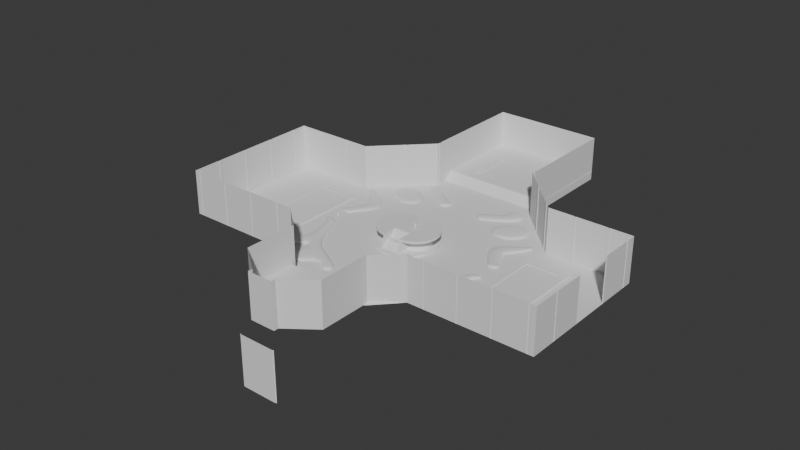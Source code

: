 # Source: hub.blend  (saved by Blender 4.0.36; exported with 4.5.12 LTS)
import bpy
from mathutils import Matrix  # noqa: F401  (used for matrix-valued properties, if any)

bpy.ops.wm.read_factory_settings(use_empty=True)
scene = bpy.context.scene
scene.name = 'Scene'

# ---- collections
col_collection = bpy.data.collections.new('Collection'); scene.collection.children.link(col_collection)
col_collection_2 = bpy.data.collections.new('Collection 2'); scene.collection.children.link(col_collection_2)
col_podium = bpy.data.collections.new('Podium'); scene.collection.children.link(col_podium)

# ---- materials (node trees are filled in below, after node groups)
mat_bevel = bpy.data.materials.new('Bevel')
mat_bevel.use_transparent_shadow = False

# ---- node groups
ng_auto_smooth = bpy.data.node_groups.new('Auto Smooth', 'GeometryNodeTree')
_s = ng_auto_smooth.interface.new_socket(name='Geometry', in_out='OUTPUT', socket_type='NodeSocketGeometry')
_s = ng_auto_smooth.interface.new_socket(name='Geometry', in_out='INPUT', socket_type='NodeSocketGeometry')
_s = ng_auto_smooth.interface.new_socket(name='Angle', in_out='INPUT', socket_type='NodeSocketFloat')
_s.subtype = 'ANGLE'
_s.min_value = 0.0
_s.max_value = 3.142
ng_auto_smooth.is_modifier = True
_N = ng_auto_smooth.nodes; _L = ng_auto_smooth.links
n0 = _N.new('NodeGroupOutput'); n0.name = 'Group Output'; n0.location = (480, -100)
n1 = _N.new('NodeGroupInput'); n1.name = 'Group Input'; n1.location = (-420, -300)
n2 = _N.new('NodeGroupInput'); n2.name = 'Group Input.001'; n2.location = (-60, -100)
n3 = _N.new('GeometryNodeSetShadeSmooth'); n3.name = 'Set Shade Smooth'; n3.location = (120, -100)
n3.domain = 'EDGE'
n4 = _N.new('GeometryNodeSetShadeSmooth'); n4.name = 'Set Shade Smooth.001'; n4.location = (300, -100)
n5 = _N.new('GeometryNodeInputMeshEdgeAngle'); n5.name = 'Edge Angle'; n5.location = (-420, -220)
n6 = _N.new('GeometryNodeInputEdgeSmooth'); n6.name = 'Is Edge Smooth'; n6.location = (-60, -160)
n7 = _N.new('GeometryNodeInputShadeSmooth'); n7.name = 'Is Face Smooth'; n7.location = (-240, -340)
n8 = _N.new('FunctionNodeBooleanMath'); n8.name = 'Boolean Math'; n8.location = (-60, -220)
n9 = _N.new('FunctionNodeCompare'); n9.name = 'Compare'; n9.location = (-240, -180)
n9.operation = 'LESS_EQUAL'
_L.new(n5.outputs[0], n9.inputs[0])
_L.new(n4.outputs[0], n0.inputs[0])
_L.new(n1.outputs[1], n9.inputs[1])
_L.new(n9.outputs[0], n8.inputs[0])
_L.new(n7.outputs[0], n8.inputs[1])
_L.new(n2.outputs[0], n3.inputs[0])
_L.new(n6.outputs[0], n3.inputs[1])
_L.new(n3.outputs[0], n4.inputs[0])
_L.new(n8.outputs[0], n3.inputs[2])
n0.is_active_output = True

# ---- material node trees
mat_bevel.use_nodes = True; mat_bevel.node_tree.nodes.clear()
_N = mat_bevel.node_tree.nodes; _L = mat_bevel.node_tree.links
n0 = _N.new('ShaderNodeOutputMaterial'); n0.name = 'Material Output'; n0.location = (300, 300)
n1 = _N.new('ShaderNodeBsdfPrincipled'); n1.name = 'Principled BSDF'; n1.location = (10, 300)
n1.inputs[3].default_value = 1.45
_L.new(n1.outputs[0], n0.inputs[0])
n0.is_active_output = True

# ---- world
world_world = bpy.data.worlds.new('World'); scene.world = world_world
world_world.use_nodes = True; world_world.node_tree.nodes.clear()
_N = world_world.node_tree.nodes; _L = world_world.node_tree.links
n0 = _N.new('ShaderNodeOutputWorld'); n0.name = 'World Output'; n0.location = (300, 300)
n1 = _N.new('ShaderNodeBackground'); n1.name = 'Background'; n1.location = (10, 300)
n1.inputs[0].default_value = (0.05088, 0.05088, 0.05088, 1.0)
_L.new(n1.outputs[0], n0.inputs[0])
n0.is_active_output = True
world_world.color = (0.05088, 0.05088, 0.05088)
world_world.use_sun_shadow = False
world_world.sun_shadow_jitter_overblur = 0.0

# ---- meshes
me_sphere = bpy.data.meshes.new('Sphere')
me_sphere.from_pydata([(-2.296e-08, 0.2778, 0.9157), (-2.296e-08, 0.4157, 0.7778), (-2.296e-08, 0.4904, 0.5975), (-2.296e-08, 0.5, 0.5), (0.03733, 0.09012, 0.9904), (0.07322, 0.1768, 0.9619), (0.1063, 0.2566, 0.9157), (0.1353, 0.3266, 0.8536), (0.1591, 0.3841, 0.7778), (0.1768, 0.4268, 0.6913), (0.1877, 0.4531, 0.5975), (0.1913, 0.4619, 0.5), (0.06897, 0.06897, 0.9904), (0.1353, 0.1353, 0.9619), (0.1964, 0.1964, 0.9157), (0.25, 0.25, 0.8536), (0.294, 0.294, 0.7778), (0.3266, 0.3266, 0.6913), (0.3468, 0.3468, 0.5975), (-2.296e-08, -7.885e-09, 1.0), (0.09012, 0.03733, 0.9904), (0.1768, 0.07322, 0.9619), (0.2566, 0.1063, 0.9157), (0.3266, 0.1353, 0.8536), (0.3841, 0.1591, 0.7778), (0.4268, 0.1768, 0.6913), (0.4531, 0.1877, 0.5975), (0.4619, 0.1913, 0.5), (0.09755, -1.347e-08, 0.9904), (0.1913, -1.906e-08, 0.9619), (0.2778, -3.396e-08, 0.9157), (0.3536, -4.349e-10, 0.8536), (0.4157, -5.259e-08, 0.7778), (0.4619, 1.447e-08, 0.6913), (0.4904, -5.259e-08, 0.5975), (0.5, -8.984e-08, 0.5), (0.09012, -0.03733, 0.9904), (0.1768, -0.07322, 0.9619), (0.2566, -0.1063, 0.9157), (0.3266, -0.1353, 0.8536), (0.3841, -0.1591, 0.7778), (0.4268, -0.1768, 0.6913), (0.4531, -0.1877, 0.5975), (0.4619, -0.1913, 0.5), (0.06897, -0.06897, 0.9904), (0.1353, -0.1353, 0.9619), (0.1964, -0.1964, 0.9157), (0.25, -0.25, 0.8536), (0.294, -0.294, 0.7778), (0.3266, -0.3266, 0.6913), (0.3468, -0.3468, 0.5975), (0.03733, -0.09012, 0.9904), (0.07322, -0.1768, 0.9619), (0.1063, -0.2566, 0.9157), (0.1353, -0.3266, 0.8536), (0.1591, -0.3841, 0.7778), (0.1768, -0.4268, 0.6913), (0.1877, -0.4531, 0.5975), (-2.669e-08, -0.09755, 0.9904), (-4.904e-08, -0.1913, 0.9619), (-7.139e-08, -0.2778, 0.9157), (-3.041e-08, -0.3536, 0.8536), (-7.511e-08, -0.4157, 0.7778), (-8.059e-09, -0.4619, 0.6913), (-9.002e-08, -0.4904, 0.5975), (-1.869e-07, -0.5, 0.5), (-0.03733, -0.09012, 0.9904), (-0.07322, -0.1768, 0.9619), (-0.1063, -0.2566, 0.9157), (-0.1353, -0.3266, 0.8536), (-0.1591, -0.3841, 0.7778), (-0.1768, -0.4268, 0.6913), (-0.1877, -0.4531, 0.5975), (-0.1913, -0.4619, 0.5), (-0.06897, -0.06897, 0.9904), (-0.1353, -0.1353, 0.9619), (-0.1964, -0.1964, 0.9157), (-0.25, -0.25, 0.8536), (-0.294, -0.294, 0.7778), (-0.3266, -0.3266, 0.6913), (-0.3468, -0.3468, 0.5975), (-0.3536, -0.3536, 0.5), (-0.09012, -0.03733, 0.9904), (-0.1768, -0.07322, 0.9619), (-0.2566, -0.1063, 0.9157), (-0.3266, -0.1353, 0.8536), (-0.3841, -0.1591, 0.7778), (-0.4268, -0.1768, 0.6913), (-0.4531, -0.1877, 0.5975), (-0.09755, 1.428e-09, 0.9904), (-0.1913, 1.819e-08, 0.9619), (-0.2778, 6.662e-08, 0.9157), (-0.3536, 7.016e-09, 0.8536), (-0.4157, 7.407e-08, 0.7778), (-0.4619, -4.349e-10, 0.6913), (-0.4904, 1.262e-07, 0.5975), (-0.09012, 0.03733, 0.9904), (-0.1768, 0.07322, 0.9619), (-0.2566, 0.1063, 0.9157), (-0.3266, 0.1353, 0.8536), (-0.3841, 0.1591, 0.7778), (-0.4268, 0.1768, 0.6913), (-0.4531, 0.1877, 0.5975), (-0.06897, 0.06897, 0.9904), (-0.1353, 0.1353, 0.9619), (-0.1964, 0.1964, 0.9157), (-0.25, 0.25, 0.8536), (-0.294, 0.294, 0.7778), (-0.3266, 0.3266, 0.6913), (-0.3468, 0.3468, 0.5975), (-0.3536, 0.3536, 0.5), (-0.03733, 0.09012, 0.9904), (-0.07322, 0.1768, 0.9619), (-0.1063, 0.2566, 0.9157), (-0.1353, 0.3266, 0.8536), (-0.1591, 0.3841, 0.7778), (-0.1768, 0.4268, 0.6913), (-0.1877, 0.4531, 0.5975), (-0.1913, 0.4619, 0.5), (-1.551e-08, 0.09755, 0.9904), (1.057e-08, 0.1913, 0.9619), (2.174e-08, 0.3536, 0.8536), (6.842e-09, 0.4619, 0.6913), (-2.296e-08, 0.4904, -0.5975), (-2.296e-08, 0.4157, -0.7778), (0.1913, 0.4619, -0.5), (0.1877, 0.4531, -0.5975), (0.1768, 0.4268, -0.6913), (0.1591, 0.3841, -0.7778), (0.1353, 0.3266, -0.8536), (0.1063, 0.2566, -0.9157), (0.07322, 0.1768, -0.9619), (0.03733, 0.09012, -0.9904), (0.3468, 0.3468, -0.5975), (0.3266, 0.3266, -0.6913), (0.294, 0.294, -0.7778), (0.25, 0.25, -0.8536), (0.1964, 0.1964, -0.9157), (0.1353, 0.1353, -0.9619), (0.06897, 0.06897, -0.9904), (0.4619, 0.1913, -0.5), (0.4531, 0.1877, -0.5975), (0.4268, 0.1768, -0.6913), (0.3841, 0.1591, -0.7778), (0.3266, 0.1353, -0.8536), (0.2566, 0.1063, -0.9157), (0.1768, 0.07322, -0.9619), (0.09012, 0.03733, -0.9904), (0.5, -8.984e-08, -0.5), (0.4904, -5.259e-08, -0.5975), (0.4619, 1.447e-08, -0.6913), (0.4157, -5.259e-08, -0.7778), (0.3536, -4.349e-10, -0.8536), (0.2778, -3.396e-08, -0.9157), (0.1913, -1.906e-08, -0.9619), (0.09755, -1.347e-08, -0.9904), (0.4619, -0.1913, -0.5), (0.4531, -0.1877, -0.5975), (0.4268, -0.1768, -0.6913), (0.3841, -0.1591, -0.7778), (0.3266, -0.1353, -0.8536), (0.2566, -0.1063, -0.9157), (0.1768, -0.07322, -0.9619), (0.09012, -0.03733, -0.9904), (0.3536, -0.3536, -0.5), (0.3468, -0.3468, -0.5975), (0.3266, -0.3266, -0.6913), (0.294, -0.294, -0.7778), (0.25, -0.25, -0.8536), (0.1964, -0.1964, -0.9157), (0.1353, -0.1353, -0.9619), (0.06897, -0.06897, -0.9904), (0.1877, -0.4531, -0.5975), (0.1768, -0.4268, -0.6913), (0.1591, -0.3841, -0.7778), (0.1353, -0.3266, -0.8536), (0.1063, -0.2566, -0.9157), (0.07322, -0.1768, -0.9619), (0.03733, -0.09012, -0.9904), (-1.869e-07, -0.5, -0.5), (-9.002e-08, -0.4904, -0.5975), (-8.059e-09, -0.4619, -0.6913), (-7.511e-08, -0.4157, -0.7778), (-3.041e-08, -0.3536, -0.8536), (-7.139e-08, -0.2778, -0.9157), (-4.904e-08, -0.1913, -0.9619), (-2.669e-08, -0.09755, -0.9904), (-0.1913, -0.4619, -0.5), (-0.1877, -0.4531, -0.5975), (-0.1768, -0.4268, -0.6913), (-0.1591, -0.3841, -0.7778), (-0.1353, -0.3266, -0.8536), (-0.1063, -0.2566, -0.9157), (-0.07322, -0.1768, -0.9619), (-0.03733, -0.09012, -0.9904), (-0.3468, -0.3468, -0.5975), (-0.3266, -0.3266, -0.6913), (-0.294, -0.294, -0.7778), (-0.25, -0.25, -0.8536), (-0.1964, -0.1964, -0.9157), (-0.1353, -0.1353, -0.9619), (-0.06897, -0.06897, -0.9904), (-2.296e-08, -7.885e-09, -1.0), (-0.4531, -0.1877, -0.5975), (-0.4268, -0.1768, -0.6913), (-0.3841, -0.1591, -0.7778), (-0.3266, -0.1353, -0.8536), (-0.2566, -0.1063, -0.9157), (-0.1768, -0.07322, -0.9619), (-0.09012, -0.03733, -0.9904), (-0.4904, 1.262e-07, -0.5975), (-0.4619, -4.349e-10, -0.6913), (-0.4157, 7.407e-08, -0.7778), (-0.3536, 7.016e-09, -0.8536), (-0.2778, 6.662e-08, -0.9157), (-0.1913, 1.819e-08, -0.9619), (-0.09755, 1.428e-09, -0.9904), (-0.4531, 0.1877, -0.5975), (-0.4268, 0.1768, -0.6913), (-0.3841, 0.1591, -0.7778), (-0.3266, 0.1353, -0.8536), (-0.2566, 0.1063, -0.9157), (-0.1768, 0.07322, -0.9619), (-0.09012, 0.03733, -0.9904), (-0.3468, 0.3468, -0.5975), (-0.3266, 0.3266, -0.6913), (-0.294, 0.294, -0.7778), (-0.25, 0.25, -0.8536), (-0.1964, 0.1964, -0.9157), (-0.1353, 0.1353, -0.9619), (-0.06897, 0.06897, -0.9904), (-0.1913, 0.4619, -0.5), (-0.1877, 0.4531, -0.5975), (-0.1768, 0.4268, -0.6913), (-0.1591, 0.3841, -0.7778), (-0.1353, 0.3266, -0.8536), (-0.1063, 0.2566, -0.9157), (-0.07322, 0.1768, -0.9619), (-0.03733, 0.09012, -0.9904), (6.842e-09, 0.4619, -0.6913), (2.174e-08, 0.3536, -0.8536), (8.507e-08, 0.2778, -0.9157), (1.057e-08, 0.1913, -0.9619), (-1.551e-08, 0.09755, -0.9904), (-2.296e-08, 0.5, -0.5), (0.3536, 0.3536, -0.5), (0.3536, 0.3536, 0.5), (0.3536, -0.3536, 0.5), (0.1913, -0.4619, -0.5), (0.1913, -0.4619, 0.5), (-0.3536, -0.3536, -0.5), (-0.4619, -0.1913, -0.5), (-0.4619, -0.1913, 0.5), (-0.5, -7.885e-09, -0.5), (-0.5, -7.885e-09, 0.5), (-0.4619, 0.1913, -0.5), (-0.4619, 0.1913, 0.5), (-0.3536, 0.3536, -0.5)], [], [(19, 12, 4), (5, 6, 0, 120), (0, 6, 7, 121), (7, 8, 1, 121), (1, 8, 9, 122), (9, 10, 2, 122), (4, 12, 13, 5), (42, 50, 247, 43), (7, 15, 16, 8), (8, 16, 17, 9), (9, 17, 18, 10), (10, 18, 246, 11), (12, 20, 21, 13), (19, 20, 12), (5, 13, 14, 6), (6, 14, 15, 7), (16, 24, 25, 17), (17, 25, 26, 18), (18, 26, 27, 246), (20, 28, 29, 21), (19, 28, 20), (13, 21, 22, 14), (14, 22, 23, 15), (15, 23, 24, 16), (24, 32, 33, 25), (25, 33, 34, 26), (26, 34, 35, 27), (28, 36, 37, 29), (19, 36, 28), (21, 29, 30, 22), (22, 30, 31, 23), (23, 31, 32, 24), (33, 41, 42, 34), (34, 42, 43, 35), (36, 44, 45, 37), (19, 44, 36), (29, 37, 38, 30), (30, 38, 39, 31), (31, 39, 40, 32), (32, 40, 41, 33), (41, 49, 50, 42), (44, 51, 52, 45), (57, 64, 65, 249), (19, 51, 44), (37, 45, 46, 38), (38, 46, 47, 39), (39, 47, 48, 40), (40, 48, 49, 41), (50, 57, 249, 247), (51, 58, 59, 52), (19, 58, 51), (45, 52, 53, 46), (46, 53, 54, 47), (47, 54, 55, 48), (48, 55, 56, 49), (49, 56, 57, 50), (72, 80, 81, 73), (19, 66, 58), (52, 59, 60, 53), (53, 60, 61, 54), (54, 61, 62, 55), (55, 62, 63, 56), (56, 63, 64, 57), (58, 66, 67, 59), (66, 74, 75, 67), (19, 74, 66), (59, 67, 68, 60), (60, 68, 69, 61), (61, 69, 70, 62), (62, 70, 71, 63), (63, 71, 72, 64), (64, 72, 73, 65), (19, 82, 74), (67, 75, 76, 68), (68, 76, 77, 69), (69, 77, 78, 70), (70, 78, 79, 71), (71, 79, 80, 72), (74, 82, 83, 75), (80, 88, 252, 81), (75, 83, 84, 76), (76, 84, 85, 77), (77, 85, 86, 78), (78, 86, 87, 79), (79, 87, 88, 80), (82, 89, 90, 83), (88, 95, 254, 252), (19, 89, 82), (84, 91, 92, 85), (85, 92, 93, 86), (86, 93, 94, 87), (87, 94, 95, 88), (89, 96, 97, 90), (95, 102, 256, 254), (19, 96, 89), (83, 90, 91, 84), (91, 98, 99, 92), (92, 99, 100, 93), (93, 100, 101, 94), (94, 101, 102, 95), (96, 103, 104, 97), (102, 109, 110, 256), (19, 103, 96), (90, 97, 98, 91), (99, 106, 107, 100), (100, 107, 108, 101), (101, 108, 109, 102), (103, 111, 112, 104), (117, 2, 3, 118), (19, 111, 103), (97, 104, 105, 98), (98, 105, 106, 99), (106, 114, 115, 107), (107, 115, 116, 108), (108, 116, 117, 109), (109, 117, 118, 110), (111, 119, 120, 112), (19, 119, 111), (104, 112, 113, 105), (105, 113, 114, 106), (115, 1, 122, 116), (116, 122, 2, 117), (19, 4, 119), (156, 164, 165, 157), (125, 126, 123, 244), (112, 120, 0, 113), (113, 0, 121, 114), (114, 121, 1, 115), (132, 139, 202), (123, 126, 127, 239), (127, 128, 124, 239), (124, 128, 129, 240), (129, 130, 241, 240), (130, 131, 242, 241), (131, 132, 243, 242), (125, 245, 133, 126), (128, 135, 136, 129), (129, 136, 137, 130), (130, 137, 138, 131), (131, 138, 139, 132), (140, 141, 133, 245), (139, 147, 202), (126, 133, 134, 127), (127, 134, 135, 128), (136, 144, 145, 137), (137, 145, 146, 138), (138, 146, 147, 139), (140, 148, 149, 141), (147, 155, 202), (133, 141, 142, 134), (134, 142, 143, 135), (135, 143, 144, 136), (145, 153, 154, 146), (146, 154, 155, 147), (148, 156, 157, 149), (155, 163, 202), (141, 149, 150, 142), (142, 150, 151, 143), (143, 151, 152, 144), (144, 152, 153, 145), (153, 161, 162, 154), (154, 162, 163, 155), (157, 165, 166, 158), (163, 171, 202), (149, 157, 158, 150), (150, 158, 159, 151), (151, 159, 160, 152), (152, 160, 161, 153), (162, 170, 171, 163), (165, 172, 173, 166), (171, 178, 202), (248, 172, 165, 164), (158, 166, 167, 159), (159, 167, 168, 160), (160, 168, 169, 161), (161, 169, 170, 162), (170, 177, 178, 171), (172, 180, 181, 173), (178, 186, 202), (248, 179, 180, 172), (166, 173, 174, 167), (167, 174, 175, 168), (168, 175, 176, 169), (169, 176, 177, 170), (179, 187, 188, 180), (186, 194, 202), (250, 195, 188, 187), (173, 181, 182, 174), (174, 182, 183, 175), (175, 183, 184, 176), (176, 184, 185, 177), (177, 185, 186, 178), (194, 201, 202), (180, 188, 189, 181), (181, 189, 190, 182), (182, 190, 191, 183), (183, 191, 192, 184), (184, 192, 193, 185), (185, 193, 194, 186), (188, 195, 196, 189), (201, 209, 202), (250, 251, 203, 195), (189, 196, 197, 190), (190, 197, 198, 191), (191, 198, 199, 192), (192, 199, 200, 193), (193, 200, 201, 194), (195, 203, 204, 196), (251, 253, 210, 203), (196, 204, 205, 197), (197, 205, 206, 198), (198, 206, 207, 199), (199, 207, 208, 200), (200, 208, 209, 201), (203, 210, 211, 204), (209, 216, 202), (204, 211, 212, 205), (205, 212, 213, 206), (206, 213, 214, 207), (207, 214, 215, 208), (208, 215, 216, 209), (210, 217, 218, 211), (216, 223, 202), (253, 255, 217, 210), (212, 219, 220, 213), (213, 220, 221, 214), (214, 221, 222, 215), (215, 222, 223, 216), (255, 257, 224, 217), (223, 230, 202), (244, 123, 232, 231), (211, 218, 219, 212), (219, 226, 227, 220), (220, 227, 228, 221), (221, 228, 229, 222), (222, 229, 230, 223), (231, 232, 224, 257), (230, 238, 202), (217, 224, 225, 218), (218, 225, 226, 219), (227, 235, 236, 228), (228, 236, 237, 229), (229, 237, 238, 230), (232, 123, 239, 233), (238, 243, 202), (224, 232, 233, 225), (225, 233, 234, 226), (226, 234, 235, 227), (235, 240, 241, 236), (236, 241, 242, 237), (237, 242, 243, 238), (132, 202, 243), (247, 164, 156, 43), (3, 11, 125, 244), (233, 239, 124, 234), (234, 124, 240, 235), (11, 246, 245, 125), (27, 140, 245, 246), (27, 35, 148, 140), (35, 43, 156, 148), (247, 249, 248, 164), (249, 65, 179, 248), (65, 73, 187, 179), (73, 81, 250, 187), (256, 110, 257, 255), (252, 251, 250, 81), (252, 254, 253, 251), (254, 256, 255, 253), (118, 3, 244, 231), (110, 118, 231, 257), (2, 10, 11, 3), (4, 5, 120, 119)])
me_sphere.polygons.foreach_set('use_smooth', [True] * 272)
_uv = me_sphere.uv_layers.new(name='UVMap')
_uv.uv.foreach_set('vector', [0.6406, 1.0, 0.625, 0.9375, 0.6875, 0.9375, 0.6875, 0.875, 0.6875, 0.8125, 0.75, 0.8125, 0.75, 0.875, 0.75, 0.8125, 0.6875, 0.8125, 0.6875, 0.75, 0.75, 0.75, 0.6875, 0.75, 0.6875, 0.6875, 0.75, 0.6875, 0.75, 0.75, 0.75, 0.6875, 0.6875, 0.6875, 0.6875, 0.625, 0.75, 0.625, 0.6875, 0.625, 0.6875, 0.5625, 0.75, 0.5625, 0.75, 0.625, 0.6875, 0.9375, 0.625, 0.9375, 0.625, 0.875, 0.6875, 0.875, 0.4375, 0.5625, 0.375, 0.5625, 0.375, 0.5, 0.4375, 0.5, 0.6875, 0.75, 0.625, 0.75, 0.625, 0.6875, 0.6875, 0.6875, 0.6875, 0.6875, 0.625, 0.6875, 0.625, 0.625, 0.6875, 0.625, 0.6875, 0.625, 0.625, 0.625, 0.625, 0.5625, 0.6875, 0.5625, 0.6875, 0.5625, 0.625, 0.5625, 0.625, 0.5, 0.6875, 0.5, 0.625, 0.9375, 0.5625, 0.9375, 0.5625, 0.875, 0.625, 0.875, 0.5781, 1.0, 0.5625, 0.9375, 0.625, 0.9375, 0.6875, 0.875, 0.625, 0.875, 0.625, 0.8125, 0.6875, 0.8125, 0.6875, 0.8125, 0.625, 0.8125, 0.625, 0.75, 0.6875, 0.75, 0.625, 0.6875, 0.5625, 0.6875, 0.5625, 0.625, 0.625, 0.625, 0.625, 0.625, 0.5625, 0.625, 0.5625, 0.5625, 0.625, 0.5625, 0.625, 0.5625, 0.5625, 0.5625, 0.5625, 0.5, 0.625, 0.5, 0.5625, 0.9375, 0.5, 0.9375, 0.5, 0.875, 0.5625, 0.875, 0.5156, 1.0, 0.5, 0.9375, 0.5625, 0.9375, 0.625, 0.875, 0.5625, 0.875, 0.5625, 0.8125, 0.625, 0.8125, 0.625, 0.8125, 0.5625, 0.8125, 0.5625, 0.75, 0.625, 0.75, 0.625, 0.75, 0.5625, 0.75, 0.5625, 0.6875, 0.625, 0.6875, 0.5625, 0.6875, 0.5, 0.6875, 0.5, 0.625, 0.5625, 0.625, 0.5625, 0.625, 0.5, 0.625, 0.5, 0.5625, 0.5625, 0.5625, 0.5625, 0.5625, 0.5, 0.5625, 0.5, 0.5, 0.5625, 0.5, 0.5, 0.9375, 0.4375, 0.9375, 0.4375, 0.875, 0.5, 0.875, 0.4531, 1.0, 0.4375, 0.9375, 0.5, 0.9375, 0.5625, 0.875, 0.5, 0.875, 0.5, 0.8125, 0.5625, 0.8125, 0.5625, 0.8125, 0.5, 0.8125, 0.5, 0.75, 0.5625, 0.75, 0.5625, 0.75, 0.5, 0.75, 0.5, 0.6875, 0.5625, 0.6875, 0.5, 0.625, 0.4375, 0.625, 0.4375, 0.5625, 0.5, 0.5625, 0.5, 0.5625, 0.4375, 0.5625, 0.4375, 0.5, 0.5, 0.5, 0.4375, 0.9375, 0.375, 0.9375, 0.375, 0.875, 0.4375, 0.875, 0.3906, 1.0, 0.375, 0.9375, 0.4375, 0.9375, 0.5, 0.875, 0.4375, 0.875, 0.4375, 0.8125, 0.5, 0.8125, 0.5, 0.8125, 0.4375, 0.8125, 0.4375, 0.75, 0.5, 0.75, 0.5, 0.75, 0.4375, 0.75, 0.4375, 0.6875, 0.5, 0.6875, 0.5, 0.6875, 0.4375, 0.6875, 0.4375, 0.625, 0.5, 0.625, 0.4375, 0.625, 0.375, 0.625, 0.375, 0.5625, 0.4375, 0.5625, 0.375, 0.9375, 0.3125, 0.9375, 0.3125, 0.875, 0.375, 0.875, 0.3125, 0.5625, 0.25, 0.5625, 0.25, 0.5, 0.3125, 0.5, 0.3281, 1.0, 0.3125, 0.9375, 0.375, 0.9375, 0.4375, 0.875, 0.375, 0.875, 0.375, 0.8125, 0.4375, 0.8125, 0.4375, 0.8125, 0.375, 0.8125, 0.375, 0.75, 0.4375, 0.75, 0.4375, 0.75, 0.375, 0.75, 0.375, 0.6875, 0.4375, 0.6875, 0.4375, 0.6875, 0.375, 0.6875, 0.375, 0.625, 0.4375, 0.625, 0.375, 0.5625, 0.3125, 0.5625, 0.3125, 0.5, 0.375, 0.5, 0.3125, 0.9375, 0.25, 0.9375, 0.25, 0.875, 0.3125, 0.875, 0.2656, 1.0, 0.25, 0.9375, 0.3125, 0.9375, 0.375, 0.875, 0.3125, 0.875, 0.3125, 0.8125, 0.375, 0.8125, 0.375, 0.8125, 0.3125, 0.8125, 0.3125, 0.75, 0.375, 0.75, 0.375, 0.75, 0.3125, 0.75, 0.3125, 0.6875, 0.375, 0.6875, 0.375, 0.6875, 0.3125, 0.6875, 0.3125, 0.625, 0.375, 0.625, 0.375, 0.625, 0.3125, 0.625, 0.3125, 0.5625, 0.375, 0.5625, 0.1875, 0.5625, 0.125, 0.5625, 0.125, 0.5, 0.1875, 0.5, 0.2031, 1.0, 0.1875, 0.9375, 0.25, 0.9375, 0.3125, 0.875, 0.25, 0.875, 0.25, 0.8125, 0.3125, 0.8125, 0.3125, 0.8125, 0.25, 0.8125, 0.25, 0.75, 0.3125, 0.75, 0.3125, 0.75, 0.25, 0.75, 0.25, 0.6875, 0.3125, 0.6875, 0.3125, 0.6875, 0.25, 0.6875, 0.25, 0.625, 0.3125, 0.625, 0.3125, 0.625, 0.25, 0.625, 0.25, 0.5625, 0.3125, 0.5625, 0.25, 0.9375, 0.1875, 0.9375, 0.1875, 0.875, 0.25, 0.875, 0.1875, 0.9375, 0.125, 0.9375, 0.125, 0.875, 0.1875, 0.875, 0.1406, 1.0, 0.125, 0.9375, 0.1875, 0.9375, 0.25, 0.875, 0.1875, 0.875, 0.1875, 0.8125, 0.25, 0.8125, 0.25, 0.8125, 0.1875, 0.8125, 0.1875, 0.75, 0.25, 0.75, 0.25, 0.75, 0.1875, 0.75, 0.1875, 0.6875, 0.25, 0.6875, 0.25, 0.6875, 0.1875, 0.6875, 0.1875, 0.625, 0.25, 0.625, 0.25, 0.625, 0.1875, 0.625, 0.1875, 0.5625, 0.25, 0.5625, 0.25, 0.5625, 0.1875, 0.5625, 0.1875, 0.5, 0.25, 0.5, 0.07812, 1.0, 0.0625, 0.9375, 0.125, 0.9375, 0.1875, 0.875, 0.125, 0.875, 0.125, 0.8125, 0.1875, 0.8125, 0.1875, 0.8125, 0.125, 0.8125, 0.125, 0.75, 0.1875, 0.75, 0.1875, 0.75, 0.125, 0.75, 0.125, 0.6875, 0.1875, 0.6875, 0.1875, 0.6875, 0.125, 0.6875, 0.125, 0.625, 0.1875, 0.625, 0.1875, 0.625, 0.125, 0.625, 0.125, 0.5625, 0.1875, 0.5625, 0.125, 0.9375, 0.0625, 0.9375, 0.0625, 0.875, 0.125, 0.875, 0.125, 0.5625, 0.0625, 0.5625, 0.0625, 0.5, 0.125, 0.5, 0.125, 0.875, 0.0625, 0.875, 0.0625, 0.8125, 0.125, 0.8125, 0.125, 0.8125, 0.0625, 0.8125, 0.0625, 0.75, 0.125, 0.75, 0.125, 0.75, 0.0625, 0.75, 0.0625, 0.6875, 0.125, 0.6875, 0.125, 0.6875, 0.0625, 0.6875, 0.0625, 0.625, 0.125, 0.625, 0.125, 0.625, 0.0625, 0.625, 0.0625, 0.5625, 0.125, 0.5625, 0.0625, 0.9375, 0.0, 0.9375, 0.0, 0.875, 0.0625, 0.875, 0.0625, 0.5625, 0.0, 0.5625, 0.0, 0.5, 0.0625, 0.5, 0.01562, 1.0, 0.0, 0.9375, 0.0625, 0.9375, 0.0625, 0.8125, 0.0, 0.8125, 0.0, 0.75, 0.0625, 0.75, 0.0625, 0.75, 0.0, 0.75, 0.0, 0.6875, 0.0625, 0.6875, 0.0625, 0.6875, 0.0, 0.6875, 0.0, 0.625, 0.0625, 0.625, 0.0625, 0.625, 0.0, 0.625, 0.0, 0.5625, 0.0625, 0.5625, 1.0, 0.9375, 0.9375, 0.9375, 0.9375, 0.875, 1.0, 0.875, 1.0, 0.5625, 0.9375, 0.5625, 0.9375, 0.5, 1.0, 0.5, 0.9531, 1.0, 0.9375, 0.9375, 1.0, 0.9375, 0.0625, 0.875, 0.0, 0.875, 0.0, 0.8125, 0.0625, 0.8125, 1.0, 0.8125, 0.9375, 0.8125, 0.9375, 0.75, 1.0, 0.75, 1.0, 0.75, 0.9375, 0.75, 0.9375, 0.6875, 1.0, 0.6875, 1.0, 0.6875, 0.9375, 0.6875, 0.9375, 0.625, 1.0, 0.625, 1.0, 0.625, 0.9375, 0.625, 0.9375, 0.5625, 1.0, 0.5625, 0.9375, 0.9375, 0.875, 0.9375, 0.875, 0.875, 0.9375, 0.875, 0.9375, 0.5625, 0.875, 0.5625, 0.875, 0.5, 0.9375, 0.5, 0.8906, 1.0, 0.875, 0.9375, 0.9375, 0.9375, 1.0, 0.875, 0.9375, 0.875, 0.9375, 0.8125, 1.0, 0.8125, 0.9375, 0.75, 0.875, 0.75, 0.875, 0.6875, 0.9375, 0.6875, 0.9375, 0.6875, 0.875, 0.6875, 0.875, 0.625, 0.9375, 0.625, 0.9375, 0.625, 0.875, 0.625, 0.875, 0.5625, 0.9375, 0.5625, 0.875, 0.9375, 0.8125, 0.9375, 0.8125, 0.875, 0.875, 0.875, 0.8125, 0.5625, 0.75, 0.5625, 0.75, 0.5, 0.8125, 0.5, 0.8281, 1.0, 0.8125, 0.9375, 0.875, 0.9375, 0.9375, 0.875, 0.875, 0.875, 0.875, 0.8125, 0.9375, 0.8125, 0.9375, 0.8125, 0.875, 0.8125, 0.875, 0.75, 0.9375, 0.75, 0.875, 0.75, 0.8125, 0.75, 0.8125, 0.6875, 0.875, 0.6875, 0.875, 0.6875, 0.8125, 0.6875, 0.8125, 0.625, 0.875, 0.625, 0.875, 0.625, 0.8125, 0.625, 0.8125, 0.5625, 0.875, 0.5625, 0.875, 0.5625, 0.8125, 0.5625, 0.8125, 0.5, 0.875, 0.5, 0.8125, 0.9375, 0.75, 0.9375, 0.75, 0.875, 0.8125, 0.875, 0.7656, 1.0, 0.75, 0.9375, 0.8125, 0.9375, 0.875, 0.875, 0.8125, 0.875, 0.8125, 0.8125, 0.875, 0.8125, 0.875, 0.8125, 0.8125, 0.8125, 0.8125, 0.75, 0.875, 0.75, 0.8125, 0.6875, 0.75, 0.6875, 0.75, 0.625, 0.8125, 0.625, 0.8125, 0.625, 0.75, 0.625, 0.75, 0.5625, 0.8125, 0.5625, 0.7031, 1.0, 0.6875, 0.9375, 0.75, 0.9375, 0.4375, 0.5, 0.375, 0.5, 0.375, 0.4375, 0.4375, 0.4375, 0.6875, 0.5, 0.6875, 0.4375, 0.75, 0.4375, 0.75, 0.5, 0.8125, 0.875, 0.75, 0.875, 0.75, 0.8125, 0.8125, 0.8125, 0.8125, 0.8125, 0.75, 0.8125, 0.75, 0.75, 0.8125, 0.75, 0.8125, 0.75, 0.75, 0.75, 0.75, 0.6875, 0.8125, 0.6875, 0.6875, 0.0625, 0.625, 0.0625, 0.6719, 0.0, 0.75, 0.4375, 0.6875, 0.4375, 0.6875, 0.375, 0.75, 0.375, 0.6875, 0.375, 0.6875, 0.3125, 0.75, 0.3125, 0.75, 0.375, 0.75, 0.3125, 0.6875, 0.3125, 0.6875, 0.25, 0.75, 0.25, 0.6875, 0.25, 0.6875, 0.1875, 0.75, 0.1875, 0.75, 0.25, 0.6875, 0.1875, 0.6875, 0.125, 0.75, 0.125, 0.75, 0.1875, 0.6875, 0.125, 0.6875, 0.0625, 0.75, 0.0625, 0.75, 0.125, 0.6875, 0.5, 0.625, 0.5, 0.625, 0.4375, 0.6875, 0.4375, 0.6875, 0.3125, 0.625, 0.3125, 0.625, 0.25, 0.6875, 0.25, 0.6875, 0.25, 0.625, 0.25, 0.625, 0.1875, 0.6875, 0.1875, 0.6875, 0.1875, 0.625, 0.1875, 0.625, 0.125, 0.6875, 0.125, 0.6875, 0.125, 0.625, 0.125, 0.625, 0.0625, 0.6875, 0.0625, 0.5625, 0.5, 0.5625, 0.4375, 0.625, 0.4375, 0.625, 0.5, 0.625, 0.0625, 0.5625, 0.0625, 0.6094, 0.0, 0.6875, 0.4375, 0.625, 0.4375, 0.625, 0.375, 0.6875, 0.375, 0.6875, 0.375, 0.625, 0.375, 0.625, 0.3125, 0.6875, 0.3125, 0.625, 0.25, 0.5625, 0.25, 0.5625, 0.1875, 0.625, 0.1875, 0.625, 0.1875, 0.5625, 0.1875, 0.5625, 0.125, 0.625, 0.125, 0.625, 0.125, 0.5625, 0.125, 0.5625, 0.0625, 0.625, 0.0625, 0.5625, 0.5, 0.5, 0.5, 0.5, 0.4375, 0.5625, 0.4375, 0.5625, 0.0625, 0.5, 0.0625, 0.5469, 0.0, 0.625, 0.4375, 0.5625, 0.4375, 0.5625, 0.375, 0.625, 0.375, 0.625, 0.375, 0.5625, 0.375, 0.5625, 0.3125, 0.625, 0.3125, 0.625, 0.3125, 0.5625, 0.3125, 0.5625, 0.25, 0.625, 0.25, 0.5625, 0.1875, 0.5, 0.1875, 0.5, 0.125, 0.5625, 0.125, 0.5625, 0.125, 0.5, 0.125, 0.5, 0.0625, 0.5625, 0.0625, 0.5, 0.5, 0.4375, 0.5, 0.4375, 0.4375, 0.5, 0.4375, 0.5, 0.0625, 0.4375, 0.0625, 0.4844, 0.0, 0.5625, 0.4375, 0.5, 0.4375, 0.5, 0.375, 0.5625, 0.375, 0.5625, 0.375, 0.5, 0.375, 0.5, 0.3125, 0.5625, 0.3125, 0.5625, 0.3125, 0.5, 0.3125, 0.5, 0.25, 0.5625, 0.25, 0.5625, 0.25, 0.5, 0.25, 0.5, 0.1875, 0.5625, 0.1875, 0.5, 0.1875, 0.4375, 0.1875, 0.4375, 0.125, 0.5, 0.125, 0.5, 0.125, 0.4375, 0.125, 0.4375, 0.0625, 0.5, 0.0625, 0.4375, 0.4375, 0.375, 0.4375, 0.375, 0.375, 0.4375, 0.375, 0.4375, 0.0625, 0.375, 0.0625, 0.4219, 0.0, 0.5, 0.4375, 0.4375, 0.4375, 0.4375, 0.375, 0.5, 0.375, 0.5, 0.375, 0.4375, 0.375, 0.4375, 0.3125, 0.5, 0.3125, 0.5, 0.3125, 0.4375, 0.3125, 0.4375, 0.25, 0.5, 0.25, 0.5, 0.25, 0.4375, 0.25, 0.4375, 0.1875, 0.5, 0.1875, 0.4375, 0.125, 0.375, 0.125, 0.375, 0.0625, 0.4375, 0.0625, 0.375, 0.4375, 0.3125, 0.4375, 0.3125, 0.375, 0.375, 0.375, 0.375, 0.0625, 0.3125, 0.0625, 0.3594, 0.0, 0.3125, 0.5, 0.3125, 0.4375, 0.375, 0.4375, 0.375, 0.5, 0.4375, 0.375, 0.375, 0.375, 0.375, 0.3125, 0.4375, 0.3125, 0.4375, 0.3125, 0.375, 0.3125, 0.375, 0.25, 0.4375, 0.25, 0.4375, 0.25, 0.375, 0.25, 0.375, 0.1875, 0.4375, 0.1875, 0.4375, 0.1875, 0.375, 0.1875, 0.375, 0.125, 0.4375, 0.125, 0.375, 0.125, 0.3125, 0.125, 0.3125, 0.0625, 0.375, 0.0625, 0.3125, 0.4375, 0.25, 0.4375, 0.25, 0.375, 0.3125, 0.375, 0.3125, 0.0625, 0.25, 0.0625, 0.2969, 0.0, 0.3125, 0.5, 0.25, 0.5, 0.25, 0.4375, 0.3125, 0.4375, 0.375, 0.375, 0.3125, 0.375, 0.3125, 0.3125, 0.375, 0.3125, 0.375, 0.3125, 0.3125, 0.3125, 0.3125, 0.25, 0.375, 0.25, 0.375, 0.25, 0.3125, 0.25, 0.3125, 0.1875, 0.375, 0.1875, 0.375, 0.1875, 0.3125, 0.1875, 0.3125, 0.125, 0.375, 0.125, 0.25, 0.5, 0.1875, 0.5, 0.1875, 0.4375, 0.25, 0.4375, 0.25, 0.0625, 0.1875, 0.0625, 0.2344, 0.0, 0.125, 0.5, 0.125, 0.4375, 0.1875, 0.4375, 0.1875, 0.5, 0.3125, 0.375, 0.25, 0.375, 0.25, 0.3125, 0.3125, 0.3125, 0.3125, 0.3125, 0.25, 0.3125, 0.25, 0.25, 0.3125, 0.25, 0.3125, 0.25, 0.25, 0.25, 0.25, 0.1875, 0.3125, 0.1875, 0.3125, 0.1875, 0.25, 0.1875, 0.25, 0.125, 0.3125, 0.125, 0.3125, 0.125, 0.25, 0.125, 0.25, 0.0625, 0.3125, 0.0625, 0.1875, 0.0625, 0.125, 0.0625, 0.1719, 0.0, 0.25, 0.4375, 0.1875, 0.4375, 0.1875, 0.375, 0.25, 0.375, 0.25, 0.375, 0.1875, 0.375, 0.1875, 0.3125, 0.25, 0.3125, 0.25, 0.3125, 0.1875, 0.3125, 0.1875, 0.25, 0.25, 0.25, 0.25, 0.25, 0.1875, 0.25, 0.1875, 0.1875, 0.25, 0.1875, 0.25, 0.1875, 0.1875, 0.1875, 0.1875, 0.125, 0.25, 0.125, 0.25, 0.125, 0.1875, 0.125, 0.1875, 0.0625, 0.25, 0.0625, 0.1875, 0.4375, 0.125, 0.4375, 0.125, 0.375, 0.1875, 0.375, 0.125, 0.0625, 0.0625, 0.0625, 0.1094, 0.0, 0.125, 0.5, 0.0625, 0.5, 0.0625, 0.4375, 0.125, 0.4375, 0.1875, 0.375, 0.125, 0.375, 0.125, 0.3125, 0.1875, 0.3125, 0.1875, 0.3125, 0.125, 0.3125, 0.125, 0.25, 0.1875, 0.25, 0.1875, 0.25, 0.125, 0.25, 0.125, 0.1875, 0.1875, 0.1875, 0.1875, 0.1875, 0.125, 0.1875, 0.125, 0.125, 0.1875, 0.125, 0.1875, 0.125, 0.125, 0.125, 0.125, 0.0625, 0.1875, 0.0625, 0.125, 0.4375, 0.0625, 0.4375, 0.0625, 0.375, 0.125, 0.375, 0.0625, 0.5, 0.0, 0.5, 0.0, 0.4375, 0.0625, 0.4375, 0.125, 0.375, 0.0625, 0.375, 0.0625, 0.3125, 0.125, 0.3125, 0.125, 0.3125, 0.0625, 0.3125, 0.0625, 0.25, 0.125, 0.25, 0.125, 0.25, 0.0625, 0.25, 0.0625, 0.1875, 0.125, 0.1875, 0.125, 0.1875, 0.0625, 0.1875, 0.0625, 0.125, 0.125, 0.125, 0.125, 0.125, 0.0625, 0.125, 0.0625, 0.0625, 0.125, 0.0625, 0.0625, 0.4375, 0.0, 0.4375, 0.0, 0.375, 0.0625, 0.375, 0.0625, 0.0625, 0.0, 0.0625, 0.04687, 0.0, 0.0625, 0.375, 0.0, 0.375, 0.0, 0.3125, 0.0625, 0.3125, 0.0625, 0.3125, 0.0, 0.3125, 0.0, 0.25, 0.0625, 0.25, 0.0625, 0.25, 0.0, 0.25, 0.0, 0.1875, 0.0625, 0.1875, 0.0625, 0.1875, 0.0, 0.1875, 0.0, 0.125, 0.0625, 0.125, 0.0625, 0.125, 0.0, 0.125, 0.0, 0.0625, 0.0625, 0.0625, 1.0, 0.4375, 0.9375, 0.4375, 0.9375, 0.375, 1.0, 0.375, 1.0, 0.0625, 0.9375, 0.0625, 0.9844, 0.0, 1.0, 0.5, 0.9375, 0.5, 0.9375, 0.4375, 1.0, 0.4375, 1.0, 0.3125, 0.9375, 0.3125, 0.9375, 0.25, 1.0, 0.25, 1.0, 0.25, 0.9375, 0.25, 0.9375, 0.1875, 1.0, 0.1875, 1.0, 0.1875, 0.9375, 0.1875, 0.9375, 0.125, 1.0, 0.125, 1.0, 0.125, 0.9375, 0.125, 0.9375, 0.0625, 1.0, 0.0625, 0.9375, 0.5, 0.875, 0.5, 0.875, 0.4375, 0.9375, 0.4375, 0.9375, 0.0625, 0.875, 0.0625, 0.9219, 0.0, 0.75, 0.5, 0.75, 0.4375, 0.8125, 0.4375, 0.8125, 0.5, 1.0, 0.375, 0.9375, 0.375, 0.9375, 0.3125, 1.0, 0.3125, 0.9375, 0.3125, 0.875, 0.3125, 0.875, 0.25, 0.9375, 0.25, 0.9375, 0.25, 0.875, 0.25, 0.875, 0.1875, 0.9375, 0.1875, 0.9375, 0.1875, 0.875, 0.1875, 0.875, 0.125, 0.9375, 0.125, 0.9375, 0.125, 0.875, 0.125, 0.875, 0.0625, 0.9375, 0.0625, 0.8125, 0.5, 0.8125, 0.4375, 0.875, 0.4375, 0.875, 0.5, 0.875, 0.0625, 0.8125, 0.0625, 0.8594, 0.0, 0.9375, 0.4375, 0.875, 0.4375, 0.875, 0.375, 0.9375, 0.375, 0.9375, 0.375, 0.875, 0.375, 0.875, 0.3125, 0.9375, 0.3125, 0.875, 0.25, 0.8125, 0.25, 0.8125, 0.1875, 0.875, 0.1875, 0.875, 0.1875, 0.8125, 0.1875, 0.8125, 0.125, 0.875, 0.125, 0.875, 0.125, 0.8125, 0.125, 0.8125, 0.0625, 0.875, 0.0625, 0.8125, 0.4375, 0.75, 0.4375, 0.75, 0.375, 0.8125, 0.375, 0.8125, 0.0625, 0.75, 0.0625, 0.7969, 0.0, 0.875, 0.4375, 0.8125, 0.4375, 0.8125, 0.375, 0.875, 0.375, 0.875, 0.375, 0.8125, 0.375, 0.8125, 0.3125, 0.875, 0.3125, 0.875, 0.3125, 0.8125, 0.3125, 0.8125, 0.25, 0.875, 0.25, 0.8125, 0.25, 0.75, 0.25, 0.75, 0.1875, 0.8125, 0.1875, 0.8125, 0.1875, 0.75, 0.1875, 0.75, 0.125, 0.8125, 0.125, 0.8125, 0.125, 0.75, 0.125, 0.75, 0.0625, 0.8125, 0.0625, 0.6875, 0.0625, 0.7344, 0.0, 0.75, 0.0625, 0.625, 1.0, 0.625, 0.5, 0.6875, 0.5, 0.6875, 1.0, 1.0, 1.0, 0.9375, 1.0, 0.9375, 0.5, 1.0, 0.5, 0.8125, 0.375, 0.75, 0.375, 0.75, 0.3125, 0.8125, 0.3125, 0.8125, 0.3125, 0.75, 0.3125, 0.75, 0.25, 0.8125, 0.25, 0.9375, 1.0, 0.875, 1.0, 0.875, 0.5, 0.9375, 0.5, 0.8125, 1.0, 0.8125, 0.5, 0.875, 0.5, 0.875, 1.0, 0.8125, 1.0, 0.75, 1.0, 0.75, 0.5, 0.8125, 0.5, 0.75, 1.0, 0.6875, 1.0, 0.6875, 0.5, 0.75, 0.5, 0.625, 1.0, 0.5625, 1.0, 0.5625, 0.5, 0.625, 0.5, 0.5625, 1.0, 0.5, 1.0, 0.5, 0.5, 0.5625, 0.5, 0.5, 1.0, 0.4375, 1.0, 0.4375, 0.5, 0.5, 0.5, 0.4375, 1.0, 0.375, 1.0, 0.375, 0.5, 0.4375, 0.5, 0.1875, 1.0, 0.125, 1.0, 0.125, 0.5, 0.1875, 0.5, 0.3125, 1.0, 0.3125, 0.5, 0.375, 0.5, 0.375, 1.0, 0.3125, 1.0, 0.25, 1.0, 0.25, 0.5, 0.3125, 0.5, 0.25, 1.0, 0.1875, 1.0, 0.1875, 0.5, 0.25, 0.5, 0.0625, 1.0, 0.0, 1.0, 0.0, 0.5, 0.0625, 0.5, 0.125, 1.0, 0.0625, 1.0, 0.0625, 0.5, 0.125, 0.5, 0.75, 0.5625, 0.6875, 0.5625, 0.6875, 0.5, 0.75, 0.5, 0.6875, 0.9375, 0.6875, 0.875, 0.75, 0.875, 0.75, 0.9375])
me_sphere.update()
me_circle = bpy.data.meshes.new('Circle')
me_circle.from_pydata([(8.074, -17.08, 0.0), (14.55, -11.91, 0.0), (18.14, 3.831, 0.0), (18.14, -4.451, 0.0), (8.074, 16.46, 0.0), (14.55, 11.29, 0.0), (9.917, -25.5, 0.0), (15.58, -19.4, 0.0), (25.31, 9.286, 0.0), (25.31, -19.4, 0.0), (13.18, 26.94, 0.0), (25.31, 14.78, 0.0), (0.0, -18.92, 0.0), (0.0, -25.48, 0.0), (0.0, 18.3, 0.0), (0.0, 26.94, 0.0), (13.18, 29.93, 0.0), (0.0, 29.93, 0.0), (44.9, -19.4, 0.0), (44.9, 14.78, 0.0), (30.88, 14.78, 0.0), (30.88, -19.4, 0.0)], [], [(8, 11, 2, 3, 9), (5, 2, 11), (14, 4, 10, 15), (1, 0, 6, 7), (4, 5, 11, 10), (3, 1, 7, 9), (0, 12, 13, 6), (14, 12, 0, 1, 3, 2, 5, 4), (15, 10, 16, 17), (20, 8, 9, 21), (11, 8, 20), (20, 21, 18, 19)])
me_circle.polygons.foreach_set('use_smooth', [True] * 12)
_uv = me_circle.uv_layers.new(name='UVMap')
_uv.uv.foreach_set('vector', [0.0, 0.0, 0.0, 0.0, 0.0, 0.0, 0.0, 0.0, 0.0, 0.0, 0.0, 0.0, 0.0, 0.0, 0.0, 0.0, 0.0, 0.0, 0.0, 0.0, 0.0, 0.0, 0.0, 0.0, 0.0, 0.0, 0.0, 0.0, 0.0, 0.0, 0.0, 0.0, 0.0, 0.0, 0.0, 0.0, 0.0, 0.0, 0.0, 0.0, 0.0, 0.0, 0.0, 0.0, 0.0, 0.0, 0.0, 0.0, 0.0, 0.0, 0.0, 0.0, 0.0, 0.0, 0.0, 0.0, 0.0, 0.0, 0.0, 0.0, 0.0, 0.0, 0.0, 0.0, 0.0, 0.0, 0.0, 0.0, 0.0, 0.0, 0.0, 0.0, 0.0, 0.0, 0.0, 0.0, 0.0, 0.0, 0.0, 0.0, 0.0, 0.0, 0.0, 0.0, 0.0, 0.0, 0.0, 0.0, 0.0, 0.0, 0.0, 0.0, 0.0, 0.0, 0.0, 0.0, 0.0, 0.0, 0.0, 0.0, 0.0, 0.0])
me_circle.update()
me_plane_003 = bpy.data.meshes.new('Plane.003')
me_plane_003.from_pydata([(-3.581, -4.472, 1.2), (3.581, -4.472, 1.2), (-3.581, 4.472, 1.2), (3.581, 4.472, 1.2), (-3.581, -4.472, 0.0), (3.581, -4.472, 0.0), (-3.581, 4.472, 0.0), (3.581, 4.472, 0.0), (-5.086, 0.0, 1.2), (5.086, 0.0, 1.2), (-5.086, 0.0, 5.96e-08), (5.086, 0.0, 5.96e-08), (2.665e-07, -6.455, 1.2), (-2.665e-07, 6.455, 1.2), (2.665e-07, -6.455, 5.96e-08), (-2.665e-07, 6.455, 5.96e-08), (4.009e-07, 8.458e-07, 1.192e-07), (4.009e-07, 8.458e-07, 1.2)], [], [(17, 9, 3, 13), (16, 15, 7, 11), (8, 2, 6, 10), (12, 0, 4, 14), (9, 1, 5, 11), (13, 3, 7, 15), (3, 9, 11, 7), (0, 8, 10, 4), (14, 16, 11, 5), (12, 1, 9, 17), (0, 12, 17, 8), (4, 10, 16, 14), (2, 13, 15, 6), (1, 12, 14, 5), (10, 6, 15, 16), (8, 17, 13, 2)])
me_plane_003.polygons.foreach_set('use_smooth', [True] * 16)
_k = {(4, 10): 1.0, (5, 14): 1.0, (7, 11): 1.0, (6, 15): 1.0, (6, 10): 1.0, (5, 11): 1.0, (4, 14): 1.0, (7, 15): 1.0}
me_plane_003.attributes.new('crease_edge', 'FLOAT', 'EDGE').data.foreach_set('value', [_k.get((min(e.vertices), max(e.vertices)), 0.0) for e in me_plane_003.edges])
_uv = me_plane_003.uv_layers.new(name='UVMap')
_uv.uv.foreach_set('vector', [0.5, 0.5, 1.0, 0.5, 1.0, 1.0, 0.5, 1.0, 0.5, 0.5, 0.5, 1.0, 1.0, 1.0, 1.0, 0.5, 0.0, 0.5, 0.0, 1.0, 0.0, 1.0, 0.0, 0.5, 0.5, 0.0, 0.0, 0.0, 0.0, 0.0, 0.5, 0.0, 1.0, 0.5, 1.0, 0.0, 1.0, 0.0, 1.0, 0.5, 0.5, 1.0, 1.0, 1.0, 1.0, 1.0, 0.5, 1.0, 1.0, 1.0, 1.0, 0.5, 1.0, 0.5, 1.0, 1.0, 0.0, 0.0, 0.0, 0.5, 0.0, 0.5, 0.0, 0.0, 0.5, 0.0, 0.5, 0.5, 1.0, 0.5, 1.0, 0.0, 0.5, 0.0, 1.0, 0.0, 1.0, 0.5, 0.5, 0.5, 0.0, 0.0, 0.5, 0.0, 0.5, 0.5, 0.0, 0.5, 0.0, 0.0, 0.0, 0.5, 0.5, 0.5, 0.5, 0.0, 0.0, 1.0, 0.5, 1.0, 0.5, 1.0, 0.0, 1.0, 1.0, 0.0, 0.5, 0.0, 0.5, 0.0, 1.0, 0.0, 0.0, 0.5, 0.0, 1.0, 0.5, 1.0, 0.5, 0.5, 0.0, 0.5, 0.5, 0.5, 0.5, 1.0, 0.0, 1.0])
me_plane_003.update()
me_plane_004 = bpy.data.meshes.new('Plane.004')
me_plane_004.from_pydata([(-3.581, -5.311, 1.2), (1.979, -4.381, 1.2), (0.8272, 8.391, 1.2), (-0.04987, 14.43, 1.2), (-8.867, 9.666, 1.2), (-2.909, 8.629, 1.2), (-6.41, 14.4, 1.2), (-3.581, -5.311, 0.0), (1.979, -4.381, 0.0), (0.8272, 8.391, 0.0), (-0.04987, 14.43, 0.0), (-8.867, 9.666, 0.0), (-2.909, 8.629, 0.0), (-6.41, 14.4, 0.0), (1.638, -3.475, 1.2), (-4.277, -3.338, 1.2), (1.638, -3.475, 0.0), (-4.277, -3.338, 0.0)], [], [(5, 2, 3, 6), (4, 5, 6), (12, 13, 10, 9), (11, 13, 12), (15, 14, 5, 4), (17, 11, 12, 16), (3, 2, 9, 10), (2, 5, 12, 9), (14, 1, 8, 16), (4, 6, 13, 11), (15, 4, 11, 17), (6, 3, 10, 13), (1, 0, 7, 8), (0, 15, 17, 7), (5, 14, 16, 12), (7, 17, 16, 8), (0, 1, 14, 15)])
me_plane_004.polygons.foreach_set('use_smooth', [True] * 17)
_k = {(9, 10): 1.0, (9, 12): 1.0, (12, 16): 1.0, (11, 13): 1.0, (7, 17): 1.0, (10, 13): 1.0, (7, 8): 1.0, (8, 16): 1.0, (11, 17): 1.0}
me_plane_004.attributes.new('crease_edge', 'FLOAT', 'EDGE').data.foreach_set('value', [_k.get((min(e.vertices), max(e.vertices)), 0.0) for e in me_plane_004.edges])
_uv = me_plane_004.uv_layers.new(name='UVMap')
_uv.uv.foreach_set('vector', [0.8251, 1.366, 0.8251, 1.366, 0.8251, 1.95, 0.3244, 1.95, 9.07e-08, 1.461, 0.8251, 1.366, 0.3244, 1.95, 0.8251, 1.366, 0.3244, 1.95, 0.8251, 1.95, 0.8251, 1.366, 9.07e-08, 1.461, 0.3244, 1.95, 0.8251, 1.366, 1.195e-08, 0.1109, 0.8251, 0.09846, 0.8251, 1.366, 9.07e-08, 1.461, 1.195e-08, 0.1109, 9.07e-08, 1.461, 0.8251, 1.366, 0.8251, 0.09846, 0.8251, 1.95, 0.8251, 1.366, 0.8251, 1.366, 0.8251, 1.95, 0.8251, 1.366, 0.8251, 1.366, 0.8251, 1.366, 0.8251, 1.366, 0.8251, 0.09846, 0.8251, 0.003565, 0.8251, 0.003565, 0.8251, 0.09846, 9.07e-08, 1.461, 0.3244, 1.95, 0.3244, 1.95, 9.07e-08, 1.461, 1.195e-08, 0.1109, 9.07e-08, 1.461, 9.07e-08, 1.461, 1.195e-08, 0.1109, 0.3244, 1.95, 0.8251, 1.95, 0.8251, 1.95, 0.3244, 1.95, 0.8251, 0.003565, 0.0, -0.09387, 0.0, -0.09387, 0.8251, 0.003565, 0.0, -0.09387, 1.195e-08, 0.1109, 1.195e-08, 0.1109, 0.0, -0.09387, 0.8251, 1.366, 0.8251, 0.09846, 0.8251, 0.09846, 0.8251, 1.366, 0.0, -0.09387, 1.195e-08, 0.1109, 0.8251, 0.09846, 0.8251, 0.003565, 0.0, -0.09387, 0.8251, 0.003565, 0.8251, 0.09846, 1.195e-08, 0.1109])
me_plane_004.update()
me_plane_007 = bpy.data.meshes.new('Plane.007')
me_plane_007.from_pydata([(5.883, -18.36, 1.2), (9.018, -16.99, 1.2), (15.79, -30.19, 1.2), (18.13, -26.58, 1.2), (20.47, -33.35, 1.2), (6.874, -15.03, 1.2), (1.457, -17.67, 1.2), (5.284, -42.31, 1.2), (8.439, -49.6, 1.2), (15.7, -43.52, 1.2), (14.2, -40.9, 1.2), (25.14, -30.1, 1.2), (22.79, -33.71, 1.2), (34.08, -36.25, 1.2), (25.43, -42.26, 1.2), (33.15, -44.75, 1.2), (41.92, -31.41, 1.2), (41.02, -35.41, 1.2), (46.07, -34.11, 1.2), (42.04, -37.69, 1.2), (5.883, -18.36, 5.084e-13), (9.018, -16.99, 5.084e-13), (15.79, -30.19, 5.084e-13), (18.13, -26.58, 5.084e-13), (20.47, -33.35, 5.084e-13), (6.874, -15.03, 5.084e-13), (1.457, -17.67, 5.084e-13), (5.284, -42.31, 5.084e-13), (8.439, -49.6, 5.084e-13), (15.7, -43.52, 5.96e-08), (14.2, -40.9, 5.96e-08), (25.14, -30.1, 5.084e-13), (22.79, -33.71, 5.084e-13), (34.08, -36.25, 5.084e-13), (25.43, -42.26, 5.722e-06), (33.15, -44.75, 5.722e-06), (41.92, -31.41, 5.084e-13), (41.02, -35.41, 5.084e-13), (46.07, -34.11, 5.084e-13), (42.04, -37.69, 5.084e-13), (34.7, -30.84, 1.2), (34.7, -30.84, 5.084e-13)], [], [(20, 21, 23, 22), (23, 31, 32, 24, 22), (20, 26, 25, 21), (10, 2, 22, 30), (9, 10, 7, 8), (29, 30, 22, 24), (31, 41, 33, 32), (13, 12, 14, 15), (11, 40, 41, 31), (36, 38, 39, 37), (2, 0, 20, 22), (3, 11, 31, 23), (6, 5, 25, 26), (29, 28, 27, 30), (33, 35, 34, 32), (1, 3, 23, 21), (0, 2, 3, 1), (5, 1, 21, 25), (9, 29, 24, 4), (8, 7, 27, 28), (7, 10, 30, 27), (9, 8, 28, 29), (12, 4, 24, 32), (15, 14, 34, 35), (13, 15, 35, 33), (14, 12, 32, 34), (17, 13, 33, 37), (4, 2, 10, 9), (18, 19, 39, 38), (19, 17, 37, 39), (0, 6, 26, 20), (5, 6, 0, 1), (17, 19, 18, 16), (16, 18, 38, 36), (4, 12, 11, 3, 2), (13, 17, 16, 40), (40, 11, 12, 13), (41, 40, 16, 36), (33, 41, 36, 37)])
me_plane_007.polygons.foreach_set('use_smooth', [True] * 39)
_k = {(20, 22): 1.0, (21, 23): 1.0, (21, 25): 1.0, (25, 26): 1.0, (20, 26): 1.0, (27, 28): 1.0, (27, 30): 1.0, (28, 29): 1.0, (24, 29): 1.0, (22, 30): 1.0, (23, 31): 1.0, (24, 32): 1.0, (34, 35): 1.0, (33, 35): 1.0, (32, 34): 1.0, (31, 41): 1.0, (33, 37): 1.0, (38, 39): 1.0, (36, 38): 1.0, (37, 39): 1.0, (36, 41): 1.0}
me_plane_007.attributes.new('crease_edge', 'FLOAT', 'EDGE').data.foreach_set('value', [_k.get((min(e.vertices), max(e.vertices)), 0.0) for e in me_plane_007.edges])
_uv = me_plane_007.uv_layers.new(name='UVMap')
_uv.uv.foreach_set('vector', [0.399, 0.006266, 1.0, 0.006266, 1.0, 1.522, 0.399, 1.522, 1.0, 1.522, 1.0, 1.522, 0.399, 1.522, 0.399, 1.522, 0.399, 1.522, 0.399, 0.006266, 0.399, 0.006266, 1.0, 0.006266, 1.0, 0.006266, 0.399, 1.522, 0.399, 1.522, 0.399, 1.522, 0.399, 1.522, 0.399, 1.522, 0.399, 1.522, 0.399, 1.522, 0.399, 1.522, 0.399, 1.522, 0.399, 1.522, 0.399, 1.522, 0.399, 1.522, 1.0, 1.522, 1.01, 1.522, 0.399, 1.522, 0.399, 1.522, 0.399, 1.522, 0.399, 1.522, 0.399, 1.522, 0.399, 1.522, 1.0, 1.522, 1.01, 1.522, 1.01, 1.522, 1.0, 1.522, 1.018, 1.522, 0.5847, 1.522, 0.4196, 1.522, 0.3805, 1.522, 0.399, 1.522, 0.399, 0.006266, 0.399, 0.006266, 0.399, 1.522, 1.0, 1.522, 1.0, 1.522, 1.0, 1.522, 1.0, 1.522, 0.399, 0.006266, 1.0, 0.006266, 1.0, 0.006266, 0.399, 0.006266, 0.399, 1.522, 0.399, 1.522, 0.399, 1.522, 0.399, 1.522, 0.399, 1.522, 0.399, 1.522, 0.399, 1.522, 0.399, 1.522, 1.0, 0.006266, 1.0, 1.522, 1.0, 1.522, 1.0, 0.006266, 0.399, 0.006266, 0.399, 1.522, 1.0, 1.522, 1.0, 0.006266, 1.0, 0.006266, 1.0, 0.006266, 1.0, 0.006266, 1.0, 0.006266, 0.399, 1.522, 0.399, 1.522, 0.399, 1.522, 0.399, 1.522, 0.399, 1.522, 0.399, 1.522, 0.399, 1.522, 0.399, 1.522, 0.399, 1.522, 0.399, 1.522, 0.399, 1.522, 0.399, 1.522, 0.399, 1.522, 0.399, 1.522, 0.399, 1.522, 0.399, 1.522, 0.399, 1.522, 0.399, 1.522, 0.399, 1.522, 0.399, 1.522, 0.399, 1.522, 0.399, 1.522, 0.399, 1.522, 0.399, 1.522, 0.399, 1.522, 0.399, 1.522, 0.399, 1.522, 0.399, 1.522, 0.399, 1.522, 0.399, 1.522, 0.399, 1.522, 0.399, 1.522, 0.3805, 1.522, 0.399, 1.522, 0.399, 1.522, 0.3805, 1.522, 0.399, 1.522, 0.399, 1.522, 0.399, 1.522, 0.399, 1.522, 0.5847, 1.522, 0.4196, 1.522, 0.4196, 1.522, 0.5847, 1.522, 0.4196, 1.522, 0.3805, 1.522, 0.3805, 1.522, 0.4196, 1.522, 0.399, 0.006266, 0.399, 0.006266, 0.399, 0.006266, 0.399, 0.006266, 1.0, 0.006266, 0.399, 0.006266, 0.399, 0.006266, 1.0, 0.006266, 0.3805, 1.522, 0.4196, 1.522, 0.5847, 1.522, 1.018, 1.522, 1.018, 1.522, 0.5847, 1.522, 0.5847, 1.522, 1.018, 1.522, 0.399, 1.522, 0.399, 1.522, 1.0, 1.522, 1.0, 1.522, 0.399, 1.522, 0.399, 1.522, 0.3805, 1.522, 1.018, 1.522, 1.01, 1.522, 1.01, 1.522, 1.0, 1.522, 0.399, 1.522, 0.399, 1.522, 1.01, 1.522, 1.01, 1.522, 1.018, 1.522, 1.018, 1.522, 0.399, 1.522, 1.01, 1.522, 1.018, 1.522, 0.3805, 1.522])
me_plane_007.update()
me_plane_008 = bpy.data.meshes.new('Plane.008')
me_plane_008.from_pydata([(-10.18, -18.37, 0.0), (10.18, -18.37, 0.0), (-10.18, 18.37, 0.0), (10.18, 18.37, 0.0), (-7.257, 15.45, 0.0), (-7.257, -15.45, 0.0), (7.257, -15.45, 0.0), (7.257, 15.45, 0.0)], [], [(5, 4, 2, 0), (6, 5, 0, 1), (7, 6, 1, 3), (4, 7, 3, 2)])
me_plane_008.polygons.foreach_set('use_smooth', [True] * 4)
_uv = me_plane_008.uv_layers.new(name='UVMap')
_uv.uv.foreach_set('vector', [0.1436, 0.07961, 0.1436, 0.9204, 0.0, 1.0, 0.0, 0.0, 0.8564, 0.07961, 0.1436, 0.07961, 0.0, 0.0, 1.0, 0.0, 0.8564, 0.9204, 0.8564, 0.07961, 1.0, 0.0, 1.0, 1.0, 0.1436, 0.9204, 0.8564, 0.9204, 1.0, 1.0, 0.0, 1.0])
me_plane_008.update()
me_plane_009 = bpy.data.meshes.new('Plane.009')
me_plane_009.from_pydata([(-7.616, 15.81, 0.0), (-7.616, -15.81, 0.0), (7.616, -15.81, 0.0), (7.616, 15.81, 0.0)], [], [(0, 1, 2, 3)])
me_plane_009.polygons.foreach_set('use_smooth', [True] * 1)
_uv = me_plane_009.uv_layers.new(name='UVMap')
_uv.uv.foreach_set('vector', [0.0, 0.0, 0.0, 0.0, 0.0, 0.0, 0.0, 0.0])
me_plane_009.update()
me_circle_001 = bpy.data.meshes.new('Circle.001')
me_circle_001.from_pydata([(18.29, -9.522, 0.0), (18.29, 12.22, 0.0), (0.0, -9.522, 0.0), (0.0, 12.22, 0.0), (5.706, -19.07, 0.0), (0.0, -19.07, 0.0), (5.706, -21.16, 0.0), (0.0, -21.16, 0.0), (18.29, -9.522, -3.848), (18.29, 12.22, -3.848), (5.706, -19.07, -3.848), (5.706, -21.16, -3.848), (0.0, -21.16, -3.848), (0.0, 12.22, -3.848)], [], [(0, 1, 3, 2), (0, 2, 5, 4), (4, 5, 7, 6), (4, 6, 11, 10), (0, 4, 10, 8), (1, 0, 8, 9), (6, 7, 12, 11), (3, 1, 9, 13)])
me_circle_001.polygons.foreach_set('use_smooth', [True] * 8)
_uv = me_circle_001.uv_layers.new(name='UVMap')
_uv.uv.foreach_set('vector', [0.0, 0.0, 0.0, 0.0, 0.0, 0.0, 0.0, 0.0, 0.0, 0.0, 0.0, 0.0, 0.0, 0.0, 0.0, 0.0, 0.0, 0.0, 0.0, 0.0, 0.0, 0.0, 0.0, 0.0, 0.0, 0.0, 0.0, 0.0, 0.0, 0.0, 0.0, 0.0, 0.0, 0.0, 0.0, 0.0, 0.0, 0.0, 0.0, 0.0, 0.0, 0.0, 0.0, 0.0, 0.0, 0.0, 0.0, 0.0, 0.0, 0.0, 0.0, 0.0, 0.0, 0.0, 0.0, 0.0, 0.0, 0.0, 0.0, 0.0, 0.0, 0.0, 0.0, 0.0])
me_circle_001.update()
me_circle_002 = bpy.data.meshes.new('Circle.002')
me_circle_002.from_pydata([(0.0, 20.68, 0.0), (18.29, 12.22, 0.0), (0.0, 12.22, 0.0), (0.0, 20.68, -3.848), (18.29, 12.22, -3.848), (13.66, 16.6, 0.0), (13.66, 16.6, -3.848), (9.457, 18.69, 0.0), (3.391, 20.68, 0.0), (3.391, 20.68, -3.848), (9.457, 18.69, -3.848)], [], [(5, 6, 10, 7), (1, 4, 6, 5), (0, 8, 9, 3), (9, 8, 7, 10), (2, 1, 5, 7, 8, 0)])
me_circle_002.polygons.foreach_set('use_smooth', [True] * 5)
_uv = me_circle_002.uv_layers.new(name='UVMap')
_uv.uv.foreach_set('vector', [0.0, 0.0, 0.0, 0.0, 0.0, 0.0, 0.0, 0.0, 0.0, 0.0, 0.0, 0.0, 0.0, 0.0, 0.0, 0.0, 0.0, 0.0, 0.0, 0.0, 0.0, 0.0, 0.0, 0.0, 0.0, 0.0, 0.0, 0.0, 0.0, 0.0, 0.0, 0.0, 0.0, 0.0, 0.0, 0.0, 0.0, 0.0, 0.0, 0.0, 0.0, 0.0, 0.0, 0.0])
me_circle_002.update()
me_circle_003 = bpy.data.meshes.new('Circle.003')
me_circle_003.from_pydata([(-3.265, 7.883, 0.7868), (0.0, 9.0, 0.0), (-3.444, 8.315, 0.0), (-6.364, 6.364, 0.0), (-8.315, 3.444, 0.0), (-9.0, 0.0, 0.0), (-8.315, -3.444, 0.0), (-6.364, -6.364, 0.0), (-3.444, -8.315, 0.0), (0.0, -9.0, 0.0), (3.444, -8.315, 0.0), (6.364, -6.364, 0.0), (8.315, -3.444, 0.0), (9.0, 0.0, 0.0), (8.315, 3.444, 0.0), (6.364, 6.364, 0.0), (3.444, 8.315, 0.0), (0.0, 8.532, 0.7868), (-6.033, 6.033, 0.7868), (-7.883, 3.265, 0.7868), (-8.532, 0.0, 0.7868), (-7.883, -3.265, 0.7868), (-6.033, -6.033, 0.7868), (-3.265, -7.883, 0.7868), (0.0, -8.532, 0.7868), (3.265, -7.883, 0.7868), (6.033, -6.033, 0.7868), (7.883, -3.265, 0.7868), (8.532, 0.0, 0.7868), (7.883, 3.265, 0.7868), (6.033, 6.033, 0.7868), (3.265, 7.883, 0.7868), (0.0, 9.0, 0.7868), (3.444, 8.315, 0.7868), (6.364, 6.364, 0.7868), (8.315, 3.444, 0.7868), (9.0, 0.0, 0.7868), (8.315, -3.444, 0.7868), (6.364, -6.364, 0.7868), (3.444, -8.315, 0.7868), (0.0, -9.0, 0.7868), (-3.444, -8.315, 0.7868), (-6.364, -6.364, 0.7868), (-8.315, -3.444, 0.7868), (-9.0, 0.0, 0.7868), (-8.315, 3.444, 0.7868), (-6.364, 6.364, 0.7868), (-3.444, 8.315, 0.7868), (7.586e-10, 8.532, 0.3816), (3.265, 7.883, 0.3816), (6.033, 6.033, 0.3816), (7.883, 3.265, 0.3816), (8.532, 0.0, 0.3816), (7.883, -3.265, 0.3816), (6.033, -6.033, 0.3816), (3.265, -7.883, 0.3816), (7.586e-10, -8.532, 0.3816), (-3.265, -7.883, 0.3816), (-6.033, -6.033, 0.3816), (-7.883, -3.265, 0.3816), (-8.532, 0.0, 0.3816), (-7.883, 3.265, 0.3816), (-6.033, 6.033, 0.3816), (-3.265, 7.883, 0.3816)], [], [(4, 5, 44, 45), (8, 9, 40, 41), (11, 12, 37, 38), (7, 8, 41, 42), (3, 4, 45, 46), (14, 15, 34, 35), (10, 11, 38, 39), (6, 7, 42, 43), (2, 3, 46, 47), (13, 14, 35, 36), (9, 10, 39, 40), (5, 6, 43, 44), (16, 1, 32, 33), (2, 1, 16, 15, 14, 13, 12, 11, 10, 9, 8, 7, 6, 5, 4, 3), (19, 20, 60, 61), (15, 16, 33, 34), (1, 2, 47, 32), (12, 13, 36, 37), (17, 31, 33, 32), (31, 30, 34, 33), (30, 29, 35, 34), (29, 28, 36, 35), (28, 27, 37, 36), (27, 26, 38, 37), (26, 25, 39, 38), (25, 24, 40, 39), (24, 23, 41, 40), (23, 22, 42, 41), (22, 21, 43, 42), (21, 20, 44, 43), (20, 19, 45, 44), (19, 18, 46, 45), (18, 0, 47, 46), (0, 17, 32, 47), (63, 62, 61, 60, 59, 58, 57, 56, 55, 54, 53, 52, 51, 50, 49, 48), (26, 27, 53, 54), (18, 19, 61, 62), (25, 26, 54, 55), (0, 18, 62, 63), (24, 25, 55, 56), (31, 17, 48, 49), (17, 0, 63, 48), (23, 24, 56, 57), (30, 31, 49, 50), (22, 23, 57, 58), (29, 30, 50, 51), (21, 22, 58, 59), (28, 29, 51, 52), (20, 21, 59, 60), (27, 28, 52, 53)])
me_circle_003.polygons.foreach_set('use_smooth', [True] * 50)
_uv = me_circle_003.uv_layers.new(name='UVMap')
_uv.uv.foreach_set('vector', [0.03806, 0.6913, 0.0, 0.5, 0.0, 0.5, 0.03806, 0.6913, 0.3087, 0.03806, 0.5, 0.0, 0.5, 0.0, 0.3087, 0.03806, 0.8536, 0.1464, 0.9619, 0.3087, 0.9619, 0.3087, 0.8536, 0.1464, 0.1464, 0.1464, 0.3087, 0.03806, 0.3087, 0.03806, 0.1464, 0.1464, 0.1464, 0.8536, 0.03806, 0.6913, 0.03806, 0.6913, 0.1464, 0.8536, 0.9619, 0.6913, 0.8536, 0.8536, 0.8536, 0.8536, 0.9619, 0.6913, 0.6913, 0.03806, 0.8536, 0.1464, 0.8536, 0.1464, 0.6913, 0.03806, 0.03806, 0.3087, 0.1464, 0.1464, 0.1464, 0.1464, 0.03806, 0.3087, 0.3087, 0.9619, 0.1464, 0.8536, 0.1464, 0.8536, 0.3087, 0.9619, 1.0, 0.5, 0.9619, 0.6913, 0.9619, 0.6913, 1.0, 0.5, 0.5, 0.0, 0.6913, 0.03806, 0.6913, 0.03806, 0.5, 0.0, 0.0, 0.5, 0.03806, 0.3087, 0.03806, 0.3087, 0.0, 0.5, 0.6913, 0.9619, 0.5, 1.0, 0.5, 1.0, 0.6913, 0.9619, 0.3087, 0.9619, 0.5, 1.0, 0.6913, 0.9619, 0.8536, 0.8536, 0.9619, 0.6913, 1.0, 0.5, 0.9619, 0.3087, 0.8536, 0.1464, 0.6913, 0.03806, 0.5, 0.0, 0.3087, 0.03806, 0.1464, 0.1464, 0.03806, 0.3087, 0.0, 0.5, 0.03806, 0.6913, 0.1464, 0.8536, 0.06208, 0.6814, 0.026, 0.5, 0.026, 0.5, 0.06208, 0.6814, 0.8536, 0.8536, 0.6913, 0.9619, 0.6913, 0.9619, 0.8536, 0.8536, 0.5, 1.0, 0.3087, 0.9619, 0.3087, 0.9619, 0.5, 1.0, 0.9619, 0.3087, 1.0, 0.5, 1.0, 0.5, 0.9619, 0.3087, 0.5, 0.974, 0.6814, 0.9379, 0.6913, 0.9619, 0.5, 1.0, 0.6814, 0.9379, 0.8352, 0.8352, 0.8536, 0.8536, 0.6913, 0.9619, 0.8352, 0.8352, 0.9379, 0.6814, 0.9619, 0.6913, 0.8536, 0.8536, 0.9379, 0.6814, 0.974, 0.5, 1.0, 0.5, 0.9619, 0.6913, 0.974, 0.5, 0.9379, 0.3186, 0.9619, 0.3087, 1.0, 0.5, 0.9379, 0.3186, 0.8352, 0.1648, 0.8536, 0.1464, 0.9619, 0.3087, 0.8352, 0.1648, 0.6814, 0.06208, 0.6913, 0.03806, 0.8536, 0.1464, 0.6814, 0.06208, 0.5, 0.026, 0.5, 0.0, 0.6913, 0.03806, 0.5, 0.026, 0.3186, 0.06208, 0.3087, 0.03806, 0.5, 0.0, 0.3186, 0.06208, 0.1648, 0.1648, 0.1464, 0.1464, 0.3087, 0.03806, 0.1648, 0.1648, 0.06208, 0.3186, 0.03806, 0.3087, 0.1464, 0.1464, 0.06208, 0.3186, 0.026, 0.5, 0.0, 0.5, 0.03806, 0.3087, 0.026, 0.5, 0.06208, 0.6814, 0.03806, 0.6913, 0.0, 0.5, 0.06208, 0.6814, 0.1648, 0.8352, 0.1464, 0.8536, 0.03806, 0.6913, 0.1648, 0.8352, 0.3186, 0.9379, 0.3087, 0.9619, 0.1464, 0.8536, 0.3186, 0.9379, 0.5, 0.974, 0.5, 1.0, 0.3087, 0.9619, 0.3186, 0.9379, 0.1648, 0.8352, 0.06208, 0.6814, 0.026, 0.5, 0.06208, 0.3186, 0.1648, 0.1648, 0.3186, 0.06208, 0.5, 0.026, 0.6814, 0.06208, 0.8352, 0.1648, 0.9379, 0.3186, 0.974, 0.5, 0.9379, 0.6814, 0.8352, 0.8352, 0.6814, 0.9379, 0.5, 0.974, 0.8352, 0.1648, 0.9379, 0.3186, 0.9379, 0.3186, 0.8352, 0.1648, 0.1648, 0.8352, 0.06208, 0.6814, 0.06208, 0.6814, 0.1648, 0.8352, 0.6814, 0.06208, 0.8352, 0.1648, 0.8352, 0.1648, 0.6814, 0.06208, 0.3186, 0.9379, 0.1648, 0.8352, 0.1648, 0.8352, 0.3186, 0.9379, 0.5, 0.026, 0.6814, 0.06208, 0.6814, 0.06208, 0.5, 0.026, 0.6814, 0.9379, 0.5, 0.974, 0.5, 0.974, 0.6814, 0.9379, 0.5, 0.974, 0.3186, 0.9379, 0.3186, 0.9379, 0.5, 0.974, 0.3186, 0.06208, 0.5, 0.026, 0.5, 0.026, 0.3186, 0.06208, 0.8352, 0.8352, 0.6814, 0.9379, 0.6814, 0.9379, 0.8352, 0.8352, 0.1648, 0.1648, 0.3186, 0.06208, 0.3186, 0.06208, 0.1648, 0.1648, 0.9379, 0.6814, 0.8352, 0.8352, 0.8352, 0.8352, 0.9379, 0.6814, 0.06208, 0.3186, 0.1648, 0.1648, 0.1648, 0.1648, 0.06208, 0.3186, 0.974, 0.5, 0.9379, 0.6814, 0.9379, 0.6814, 0.974, 0.5, 0.026, 0.5, 0.06208, 0.3186, 0.06208, 0.3186, 0.026, 0.5, 0.9379, 0.3186, 0.974, 0.5, 0.974, 0.5, 0.9379, 0.3186])
me_circle_003.update()
me_plane_014 = bpy.data.meshes.new('Plane.014')
me_plane_014.from_pydata([(0.0, 0.0, 1.869e-08), (0.0, 20.0, -5.393e-07), (-7.07, 20.0, -5.393e-07), (-7.07, 0.0, 1.869e-08), (-7.5, 20.0, -0.2274), (-7.5, -6.343e-09, -0.2274), (-7.07, 20.0, -0.2274), (-7.07, -6.343e-09, -0.2274)], [], [(6, 7, 5, 4), (3, 7, 6, 2), (3, 2, 1, 0)])
me_plane_014.polygons.foreach_set('use_smooth', [True] * 3)
_uv = me_plane_014.uv_layers.new(name='UVMap')
_uv.uv.foreach_set('vector', [0.06081, 1.0, 0.06081, 0.0, 0.0, 0.0, 0.0, 1.0, 0.06081, 0.0, 0.06081, 0.0, 0.06081, 1.0, 0.06081, 1.0, 0.06081, 0.0, 0.06081, 1.0, 0.5, 1.0, 0.5, 0.0])
me_plane_014.update()
me_plane_028 = bpy.data.meshes.new('Plane.028')
me_plane_028.from_pydata([(-7.07, 20.0, -5.393e-07), (-7.07, 0.0, 1.869e-08), (-7.5, 20.0, -0.2274), (-7.5, -6.343e-09, -0.2274), (-7.07, 20.0, -0.2274), (-7.07, -6.343e-09, -0.2274), (7.07, 20.0, -5.393e-07), (7.07, 0.0, 1.869e-08), (7.07, 20.0, -0.2274), (7.07, -6.343e-09, -0.2274), (24.89, 20.0, -119.1), (24.89, -1.392e-06, -119.1), (24.72, 20.0, -119.0), (24.72, -1.382e-06, -119.0), (14.89, 20.0, -129.1), (14.89, -1.829e-06, -129.1), (14.73, 20.0, -129.0), (14.73, -1.819e-06, -129.0), (34.74, -9.616e-07, -109.3), (34.74, 20.0, -109.3), (35.8, 20.0, -109.3), (35.8, -9.616e-07, -109.3), (35.8, 20.0, -109.0), (35.8, -9.481e-07, -109.0), (25.49, 20.0, -118.5), (25.49, -1.366e-06, -118.5), (25.33, 20.0, -118.4), (25.33, -1.355e-06, -118.4), (12.16, 20.0, -159.3), (12.16, -3.148e-06, -159.3), (11.94, 20.0, -159.3), (11.94, -3.144e-06, -159.3), (12.16, 20.0, -144.3), (12.16, -2.492e-06, -144.3), (11.94, 20.0, -144.3), (11.94, -2.488e-06, -144.3), (12.16, 20.0, -158.4), (12.16, -3.11e-06, -158.4), (11.94, 20.0, -158.4), (11.94, -3.106e-06, -158.4), (12.16, -1.948e-06, -131.8), (12.16, 20.0, -131.8), (14.28, 20.0, -129.7), (14.28, -1.856e-06, -129.7), (14.12, 20.0, -129.6), (14.12, -1.845e-06, -129.6), (12.16, 20.0, -143.4), (12.16, -2.454e-06, -143.4), (11.94, 20.0, -143.4), (11.94, -2.451e-06, -143.4), (36.66, 20.0, -109.3), (36.66, 6.668e-06, -109.3), (84.05, 8.825e-06, -59.91), (84.05, 6.668e-06, -109.3), (24.89, 20.0, -50.06), (24.89, 1.627e-06, -50.06), (24.72, 20.0, -50.22), (24.72, 1.623e-06, -50.22), (14.89, 20.0, -40.06), (14.89, 2.064e-06, -40.06), (14.73, 20.0, -40.22), (14.73, 2.06e-06, -40.22), (34.74, 1.196e-06, -59.91), (34.74, 20.0, -59.91), (35.8, 20.0, -59.91), (35.8, 1.196e-06, -59.91), (35.8, 20.0, -60.14), (35.8, 1.189e-06, -60.14), (25.49, 20.0, -50.67), (25.49, 1.6e-06, -50.67), (25.33, 20.0, -50.83), (25.33, 1.597e-06, -50.83), (12.16, 20.0, -9.905), (12.16, 3.382e-06, -9.905), (11.94, 20.0, -9.905), (11.94, 3.385e-06, -9.905), (7.93, 20.0, 7.629e-06), (7.93, 3.815e-06, 7.629e-06), (7.93, 20.0, -0.2273), (7.93, 3.808e-06, -0.2273), (12.16, 20.0, -24.91), (12.16, 2.726e-06, -24.91), (11.94, 20.0, -24.91), (11.94, 2.73e-06, -24.91), (12.16, 20.0, -10.77), (12.16, 3.344e-06, -10.77), (11.94, 20.0, -10.77), (11.94, 3.348e-06, -10.77), (12.16, 2.183e-06, -37.34), (12.16, 20.0, -37.34), (14.28, 20.0, -39.45), (14.28, 2.09e-06, -39.45), (14.12, 20.0, -39.61), (14.12, 2.087e-06, -39.61), (12.16, 20.0, -25.77), (12.16, 2.688e-06, -25.77), (11.94, 20.0, -25.77), (11.94, 2.692e-06, -25.77), (36.66, 20.0, -59.91), (36.66, 8.825e-06, -59.91), (36.66, 20.0, -60.14), (36.66, 8.819e-06, -60.14), (84.05, 20.0, -109.3), (36.66, 20.0, -109.0), (36.66, 6.681e-06, -109.0), (84.05, 20.0, -59.91), (12.16, 3.815e-06, 2.289e-05), (12.16, 20.0, 2.289e-05), (-24.18, 20.0, -169.2), (-24.18, -1.673e-06, -169.2), (-24.18, 20.0, -169.0), (-24.18, -1.659e-06, -169.0), (-38.32, 20.0, -169.2), (-38.32, -1.673e-06, -169.2), (-38.32, 20.0, -169.0), (-38.32, -1.659e-06, -169.0), (-9.178, 20.0, -169.2), (-9.178, -1.673e-06, -169.2), (-9.178, 20.0, -169.0), (-9.178, -1.659e-06, -169.0), (-23.32, 20.0, -169.2), (-23.32, -1.673e-06, -169.2), (-23.32, 20.0, -169.0), (-23.32, -1.659e-06, -169.0), (5.822, 20.0, -169.2), (5.822, -1.673e-06, -169.2), (5.822, 20.0, -169.0), (5.822, -1.659e-06, -169.0), (-8.317, 20.0, -169.2), (-8.317, -1.673e-06, -169.2), (-8.317, 20.0, -169.0), (-8.317, -1.659e-06, -169.0), (-52.25, 20.0, -166.9), (-52.25, 3.355e-07, -166.9), (-52.02, 20.0, -166.9), (-52.02, 3.391e-07, -166.9), (-52.25, 5.214e-06, -55.25), (-52.25, 20.0, -55.25), (-56.79, 20.0, -60.66), (-56.79, 4.978e-06, -60.66), (-56.62, 20.0, -60.81), (-56.62, 4.975e-06, -60.81), (-52.25, 20.0, -48.18), (-52.25, 5.523e-06, -48.18), (-52.02, 20.0, -48.18), (-52.02, 5.527e-06, -48.18), (-52.25, 20.0, -47.32), (-52.25, 5.561e-06, -47.32), (-52.02, 20.0, -47.32), (-52.02, 5.565e-06, -47.32), (-52.25, 20.0, -33.18), (-52.25, 6.179e-06, -33.18), (-52.02, 20.0, -33.18), (-52.02, 6.183e-06, -33.18), (-52.25, 20.0, -32.32), (-52.25, 6.217e-06, -32.32), (-52.02, 20.0, -32.32), (-52.02, 6.22e-06, -32.32), (-52.25, 20.0, -18.18), (-52.25, 6.835e-06, -18.18), (-52.02, 20.0, -18.18), (-52.02, 6.838e-06, -18.18), (-52.25, 20.0, -17.32), (-52.25, 6.872e-06, -17.32), (-52.02, 20.0, -17.32), (-52.02, 6.876e-06, -17.32), (-52.25, 20.0, -3.179), (-52.25, 7.49e-06, -3.179), (-52.02, 20.0, -3.179), (-52.02, 7.494e-06, -3.179), (-61.77, 4.729e-06, -66.34), (-61.77, 20.0, -66.34), (-85.26, 20.0, -66.29), (-85.26, 4.732e-06, -66.29), (-96.89, 20.0, -78.89), (-96.89, 4.181e-06, -78.89), (-94.8, 4.181e-06, -78.89), (-94.8, 20.0, -78.89), (-57.34, 20.0, -61.32), (-57.34, 4.949e-06, -61.32), (-57.17, 20.0, -61.47), (-57.17, 4.946e-06, -61.47), (-96.89, 20.0, -84.59), (-96.89, 4.176e-06, -84.59), (-52.25, 7.629e-06, 3.052e-05), (-52.25, 20.0, 3.052e-05), (-52.25, 20.0, -2.318), (-52.25, 7.528e-06, -2.318), (-52.02, 20.0, -2.318), (-52.02, 7.532e-06, -2.318), (-40.43, 20.0, 3.052e-05), (-40.43, 7.629e-06, 3.052e-05), (-40.43, 20.0, -0.2273), (-40.43, 7.623e-06, -0.2273), (-52.25, 2.576e-06, -113.9), (-52.25, 20.0, -113.9), (-56.79, 20.0, -108.5), (-56.79, 2.813e-06, -108.5), (-56.62, 20.0, -108.4), (-56.62, 2.823e-06, -108.4), (-52.25, 20.0, -121.0), (-52.25, 2.267e-06, -121.0), (-52.02, 20.0, -121.0), (-52.02, 2.271e-06, -121.0), (-52.25, 20.0, -121.9), (-52.25, 2.229e-06, -121.9), (-52.02, 20.0, -121.9), (-52.02, 2.233e-06, -121.9), (-52.25, 20.0, -136.0), (-52.25, 1.611e-06, -136.0), (-52.02, 20.0, -136.0), (-52.02, 1.615e-06, -136.0), (-52.25, 20.0, -136.9), (-52.25, 1.574e-06, -136.9), (-52.02, 20.0, -136.9), (-52.02, 1.577e-06, -136.9), (-52.25, 20.0, -151.0), (-52.25, 9.558e-07, -151.0), (-52.02, 20.0, -151.0), (-52.02, 9.594e-07, -151.0), (-52.25, 20.0, -151.9), (-52.25, 9.181e-07, -151.9), (-52.02, 20.0, -151.9), (-52.02, 9.217e-07, -151.9), (-52.25, 20.0, -166.0), (-52.25, 3.001e-07, -166.0), (-52.02, 20.0, -166.0), (-52.02, 3.037e-07, -166.0), (-61.77, 3.061e-06, -102.8), (-61.77, 20.0, -102.8), (-85.26, 20.0, -102.9), (-85.26, 3.059e-06, -102.9), (-96.89, 20.0, -90.3), (-96.89, 3.609e-06, -90.3), (-94.8, 3.609e-06, -90.3), (-94.8, 20.0, -90.3), (-57.34, 20.0, -107.9), (-57.34, 2.842e-06, -107.9), (-57.17, 20.0, -107.7), (-57.17, 2.852e-06, -107.7), (-39.56, 20.0, 0.0), (-39.56, 0.0, 0.0), (-39.56, 20.0, -0.2274), (-39.56, -6.343e-09, -0.2274), (-25.43, 20.0, 0.0), (-25.43, -1.819e-12, 0.0), (-25.0, 20.0, -0.2274), (-25.0, -6.343e-09, -0.2274), (-25.43, 20.0, -0.2274), (-25.43, -6.345e-09, -0.2274), (-52.25, 2.344e-07, -169.2), (-52.25, 20.0, -169.2), (-39.18, 20.0, -169.2), (-39.18, 2.344e-07, -169.2), (-39.18, 20.0, -169.0), (-39.18, 2.479e-07, -169.0), (12.16, -1.673e-06, -169.2), (12.16, 20.0, -169.2), (6.683, 20.0, -169.2), (6.683, -1.673e-06, -169.2), (6.683, 20.0, -169.0), (6.683, -1.659e-06, -169.0)], [], [(4, 5, 3, 2), (1, 5, 4, 0), (7, 6, 8, 9), (7, 1, 0, 6), (11, 13, 12, 10), (15, 14, 16, 17), (21, 23, 22, 20), (21, 20, 19, 18), (25, 24, 26, 27), (25, 18, 19, 24), (15, 11, 10, 14), (12, 13, 27, 26), (48, 34, 35, 49), (29, 31, 30, 28), (37, 33, 32, 36), (33, 35, 34, 32), (37, 36, 38, 39), (43, 45, 44, 42), (43, 42, 41, 40), (47, 46, 48, 49), (47, 40, 41, 46), (44, 45, 17, 16), (51, 50, 103, 104), (102, 50, 51, 53), (96, 97, 83, 82), (105, 102, 53, 52), (52, 99, 98, 105), (103, 22, 23, 104), (55, 54, 56, 57), (59, 61, 60, 58), (65, 64, 66, 67), (65, 62, 63, 64), (69, 71, 70, 68), (69, 68, 63, 62), (59, 58, 54, 55), (56, 70, 71, 57), (38, 30, 31, 39), (73, 72, 74, 75), (85, 84, 80, 81), (77, 79, 78, 76), (86, 87, 75, 74), (81, 80, 82, 83), (85, 87, 86, 84), (91, 90, 92, 93), (91, 88, 89, 90), (95, 97, 96, 94), (95, 94, 89, 88), (106, 107, 72, 73), (92, 60, 61, 93), (99, 101, 100, 98), (100, 101, 67, 66), (77, 76, 107, 106), (78, 79, 9, 8), (109, 111, 110, 108), (121, 117, 116, 120), (113, 112, 114, 115), (117, 119, 118, 116), (129, 125, 124, 128), (130, 118, 119, 131), (121, 120, 122, 123), (125, 127, 126, 124), (110, 111, 123, 122), (129, 128, 130, 131), (113, 109, 108, 112), (133, 250, 251, 132), (133, 132, 134, 135), (139, 141, 140, 138), (139, 138, 137, 136), (143, 142, 144, 145), (143, 136, 137, 142), (147, 149, 148, 146), (159, 155, 154, 158), (151, 150, 152, 153), (155, 157, 156, 154), (167, 163, 162, 166), (152, 156, 157, 153), (159, 158, 160, 161), (163, 165, 164, 162), (164, 165, 161, 160), (167, 166, 168, 169), (151, 147, 146, 150), (148, 149, 145, 144), (177, 176, 175, 174), (172, 173, 176, 177), (173, 172, 171, 170), (179, 178, 180, 181), (179, 170, 171, 178), (174, 175, 183, 182), (140, 141, 181, 180), (187, 189, 188, 186), (187, 186, 185, 184), (191, 190, 192, 193), (191, 184, 185, 190), (168, 188, 189, 169), (197, 196, 198, 199), (197, 194, 195, 196), (201, 203, 202, 200), (201, 200, 195, 194), (205, 204, 206, 207), (217, 216, 212, 213), (209, 211, 210, 208), (213, 212, 214, 215), (225, 224, 220, 221), (210, 211, 215, 214), (217, 219, 218, 216), (221, 220, 222, 223), (222, 218, 219, 223), (225, 227, 226, 224), (209, 208, 204, 205), (206, 202, 203, 207), (235, 232, 233, 234), (230, 235, 234, 231), (231, 228, 229, 230), (237, 239, 238, 236), (237, 236, 229, 228), (232, 182, 183, 233), (198, 238, 239, 199), (241, 243, 242, 240), (192, 242, 243, 193), (248, 246, 247, 249), (245, 244, 248, 249), (245, 241, 240, 244), (226, 227, 135, 134), (253, 255, 254, 252), (253, 252, 251, 250), (254, 255, 115, 114), (28, 257, 256, 29), (259, 258, 260, 261), (259, 256, 257, 258), (260, 126, 127, 261)])
me_plane_028.polygons.foreach_set('use_smooth', [True] * 130)
_uv = me_plane_028.uv_layers.new(name='UVMap')
_uv.uv.foreach_set('vector', [0.06081, 1.0, 0.06081, 0.0, 0.0, 0.0, 0.0, 1.0, 0.06081, 0.0, 0.06081, 0.0, 0.06081, 1.0, 0.06081, 1.0, 0.06081, 0.0, 0.06081, 1.0, 0.06081, 1.0, 0.06081, 0.0, 0.06081, 0.0, 0.06081, 0.0, 0.06081, 1.0, 0.06081, 1.0, 0.06081, 0.0, 0.06081, 0.0, 0.06081, 1.0, 0.06081, 1.0, 0.06081, 0.0, 0.06081, 1.0, 0.06081, 1.0, 0.06081, 0.0, 0.06081, 0.0, 0.06081, 0.0, 0.06081, 1.0, 0.06081, 1.0, 0.06081, 0.0, 0.06081, 1.0, 0.1269, 1.0, 0.1269, 0.0, 0.06081, 0.0, 0.06081, 1.0, 0.06081, 1.0, 0.06081, 0.0, 0.06081, 0.0, 0.1269, 0.0, 0.1269, 1.0, 0.06081, 1.0, 0.06081, 0.0, 0.06081, 0.0, 0.06081, 1.0, 0.06081, 1.0, 0.06081, 1.0, 0.06081, 0.0, 0.06081, 0.0, 0.06081, 1.0, 0.06081, 1.0, 0.06081, 1.0, 0.06081, 0.0, 0.06081, 0.0, 0.06081, 0.0, 0.06081, 0.0, 0.06081, 1.0, 0.06081, 1.0, 0.06081, 0.0, 0.06081, 0.0, 0.06081, 1.0, 0.06081, 1.0, 0.06081, 0.0, 0.06081, 0.0, 0.06081, 1.0, 0.06081, 1.0, 0.06081, 0.0, 0.06081, 1.0, 0.06081, 1.0, 0.06081, 0.0, 0.06081, 0.0, 0.06081, 0.0, 0.06081, 1.0, 0.06081, 1.0, 0.06081, 0.0, 0.06081, 1.0, 0.5, 1.0, 0.5, 0.0, 0.06081, 0.0, 0.06081, 1.0, 0.06081, 1.0, 0.06081, 0.0, 0.06081, 0.0, 0.5, 0.0, 0.5, 1.0, 0.06081, 1.0, 0.06081, 1.0, 0.06081, 0.0, 0.06081, 0.0, 0.06081, 1.0, 0.06081, 0.0, 0.06081, 1.0, 0.06081, 1.0, 0.06081, 0.0, 0.5, 1.0, 0.06081, 1.0, 0.06081, 0.0, 0.5, 0.0, 0.06081, 1.0, 0.06081, 0.0, 0.06081, 0.0, 0.06081, 1.0, 0.5, 1.0, 0.5, 1.0, 0.5, 0.0, 0.5, 0.0, 0.5, 0.0, 0.06081, 0.0, 0.06081, 1.0, 0.5, 1.0, 0.06081, 1.0, 0.06081, 1.0, 0.06081, 0.0, 0.06081, 0.0, 0.06081, 0.0, 0.06081, 1.0, 0.06081, 1.0, 0.06081, 0.0, 0.06081, 0.0, 0.06081, 0.0, 0.06081, 1.0, 0.06081, 1.0, 0.06081, 0.0, 0.06081, 1.0, 0.06081, 1.0, 0.06081, 0.0, 0.06081, 0.0, 0.1269, 0.0, 0.1269, 1.0, 0.06081, 1.0, 0.06081, 0.0, 0.06081, 0.0, 0.06081, 1.0, 0.06081, 1.0, 0.06081, 0.0, 0.06081, 1.0, 0.1269, 1.0, 0.1269, 0.0, 0.06081, 0.0, 0.06081, 1.0, 0.06081, 1.0, 0.06081, 0.0, 0.06081, 1.0, 0.06081, 1.0, 0.06081, 0.0, 0.06081, 0.0, 0.06081, 1.0, 0.06081, 1.0, 0.06081, 0.0, 0.06081, 0.0, 0.06081, 0.0, 0.06081, 1.0, 0.06081, 1.0, 0.06081, 0.0, 0.06081, 0.0, 0.06081, 1.0, 0.06081, 1.0, 0.06081, 0.0, 0.06081, 0.0, 0.06081, 0.0, 0.06081, 1.0, 0.06081, 1.0, 0.06081, 1.0, 0.06081, 0.0, 0.06081, 0.0, 0.06081, 1.0, 0.06081, 0.0, 0.06081, 1.0, 0.06081, 1.0, 0.06081, 0.0, 0.06081, 0.0, 0.06081, 0.0, 0.06081, 1.0, 0.06081, 1.0, 0.06081, 0.0, 0.06081, 1.0, 0.06081, 1.0, 0.06081, 0.0, 0.06081, 0.0, 0.5, 0.0, 0.5, 1.0, 0.06081, 1.0, 0.06081, 0.0, 0.06081, 0.0, 0.06081, 1.0, 0.06081, 1.0, 0.06081, 0.0, 0.06081, 1.0, 0.5, 1.0, 0.5, 0.0, 0.06081, 0.0, 0.06081, 1.0, 0.06081, 1.0, 0.06081, 0.0, 0.06081, 1.0, 0.06081, 1.0, 0.06081, 0.0, 0.06081, 0.0, 0.06081, 0.0, 0.06081, 0.0, 0.06081, 1.0, 0.06081, 1.0, 0.06081, 1.0, 0.06081, 0.0, 0.06081, 0.0, 0.06081, 1.0, 0.06081, 0.0, 0.06081, 1.0, 0.06081, 1.0, 0.06081, 0.0, 0.06081, 1.0, 0.06081, 0.0, 0.06081, 0.0, 0.06081, 1.0, 0.06081, 0.0, 0.06081, 0.0, 0.06081, 1.0, 0.06081, 1.0, 0.06081, 0.0, 0.06081, 0.0, 0.06081, 1.0, 0.06081, 1.0, 0.06081, 0.0, 0.06081, 1.0, 0.06081, 1.0, 0.06081, 0.0, 0.06081, 0.0, 0.06081, 0.0, 0.06081, 1.0, 0.06081, 1.0, 0.06081, 0.0, 0.06081, 0.0, 0.06081, 1.0, 0.06081, 1.0, 0.06081, 1.0, 0.06081, 1.0, 0.06081, 0.0, 0.06081, 0.0, 0.06081, 0.0, 0.06081, 1.0, 0.06081, 1.0, 0.06081, 0.0, 0.06081, 0.0, 0.06081, 0.0, 0.06081, 1.0, 0.06081, 1.0, 0.06081, 1.0, 0.06081, 0.0, 0.06081, 0.0, 0.06081, 1.0, 0.06081, 0.0, 0.06081, 1.0, 0.06081, 1.0, 0.06081, 0.0, 0.06081, 0.0, 0.06081, 0.0, 0.06081, 1.0, 0.06081, 1.0, 0.06081, 0.0, 0.5, 0.0, 0.5, 1.0, 0.06081, 1.0, 0.06081, 0.0, 0.06081, 1.0, 0.06081, 1.0, 0.06081, 0.0, 0.06081, 0.0, 0.06081, 0.0, 0.06081, 1.0, 0.06081, 1.0, 0.06081, 0.0, 0.06081, 1.0, 0.5, 1.0, 0.5, 0.0, 0.06081, 0.0, 0.06081, 1.0, 0.06081, 1.0, 0.06081, 0.0, 0.06081, 0.0, 0.5, 0.0, 0.5, 1.0, 0.06081, 1.0, 0.06081, 0.0, 0.06081, 0.0, 0.06081, 1.0, 0.06081, 1.0, 0.06081, 0.0, 0.06081, 0.0, 0.06081, 1.0, 0.06081, 1.0, 0.06081, 0.0, 0.06081, 1.0, 0.06081, 1.0, 0.06081, 0.0, 0.06081, 0.0, 0.06081, 0.0, 0.06081, 1.0, 0.06081, 1.0, 0.06081, 0.0, 0.06081, 0.0, 0.06081, 1.0, 0.06081, 1.0, 0.06081, 1.0, 0.06081, 1.0, 0.06081, 0.0, 0.06081, 0.0, 0.06081, 0.0, 0.06081, 1.0, 0.06081, 1.0, 0.06081, 0.0, 0.06081, 0.0, 0.06081, 0.0, 0.06081, 1.0, 0.06081, 1.0, 0.06081, 1.0, 0.06081, 0.0, 0.06081, 0.0, 0.06081, 1.0, 0.06081, 0.0, 0.06081, 1.0, 0.06081, 1.0, 0.06081, 0.0, 0.06081, 0.0, 0.06081, 0.0, 0.06081, 1.0, 0.06081, 1.0, 0.06081, 1.0, 0.06081, 0.0, 0.06081, 0.0, 0.06081, 1.0, 0.06081, 1.0, 0.06081, 0.0, 0.06081, 0.0, 0.06081, 1.0, 0.06081, 1.0, 0.06081, 0.0, 0.06081, 0.0, 0.06081, 1.0, 0.06081, 0.0, 0.06081, 1.0, 0.5, 1.0, 0.5, 0.0, 0.06081, 0.0, 0.06081, 1.0, 0.06081, 1.0, 0.06081, 0.0, 0.06081, 0.0, 0.5, 0.0, 0.5, 1.0, 0.06081, 1.0, 0.06081, 1.0, 0.06081, 0.0, 0.06081, 0.0, 0.06081, 1.0, 0.06081, 1.0, 0.06081, 0.0, 0.06081, 0.0, 0.06081, 1.0, 0.06081, 0.0, 0.06081, 0.0, 0.06081, 1.0, 0.06081, 1.0, 0.06081, 0.0, 0.06081, 1.0, 0.5, 1.0, 0.5, 0.0, 0.06081, 0.0, 0.06081, 1.0, 0.06081, 1.0, 0.06081, 0.0, 0.06081, 0.0, 0.5, 0.0, 0.5, 1.0, 0.06081, 1.0, 0.06081, 1.0, 0.06081, 1.0, 0.06081, 0.0, 0.06081, 0.0, 0.06081, 0.0, 0.06081, 1.0, 0.06081, 1.0, 0.06081, 0.0, 0.06081, 0.0, 0.5, 0.0, 0.5, 1.0, 0.06081, 1.0, 0.06081, 0.0, 0.06081, 0.0, 0.06081, 1.0, 0.06081, 1.0, 0.06081, 0.0, 0.06081, 1.0, 0.5, 1.0, 0.5, 0.0, 0.06081, 0.0, 0.06081, 1.0, 0.06081, 1.0, 0.06081, 0.0, 0.06081, 0.0, 0.06081, 1.0, 0.06081, 1.0, 0.06081, 0.0, 0.06081, 0.0, 0.06081, 0.0, 0.06081, 1.0, 0.06081, 1.0, 0.06081, 0.0, 0.06081, 1.0, 0.06081, 1.0, 0.06081, 0.0, 0.06081, 0.0, 0.06081, 1.0, 0.06081, 1.0, 0.06081, 0.0, 0.06081, 1.0, 0.06081, 0.0, 0.06081, 0.0, 0.06081, 1.0, 0.06081, 0.0, 0.06081, 0.0, 0.06081, 1.0, 0.06081, 1.0, 0.06081, 0.0, 0.06081, 1.0, 0.06081, 1.0, 0.06081, 0.0, 0.06081, 1.0, 0.06081, 1.0, 0.06081, 0.0, 0.06081, 0.0, 0.06081, 0.0, 0.06081, 0.0, 0.06081, 1.0, 0.06081, 1.0, 0.06081, 0.0, 0.06081, 1.0, 0.06081, 1.0, 0.06081, 0.0, 0.06081, 1.0, 0.06081, 1.0, 0.06081, 0.0, 0.06081, 0.0, 0.06081, 1.0, 0.06081, 1.0, 0.06081, 0.0, 0.06081, 0.0, 0.06081, 1.0, 0.06081, 1.0, 0.06081, 0.0, 0.06081, 0.0, 0.06081, 0.0, 0.5, 0.0, 0.5, 1.0, 0.06081, 1.0, 0.06081, 0.0, 0.06081, 0.0, 0.06081, 1.0, 0.06081, 1.0, 0.06081, 0.0, 0.06081, 1.0, 0.5, 1.0, 0.5, 0.0, 0.06081, 1.0, 0.06081, 1.0, 0.06081, 0.0, 0.06081, 0.0, 0.06081, 1.0, 0.06081, 1.0, 0.06081, 0.0, 0.06081, 0.0, 0.06081, 0.0, 0.06081, 0.0, 0.06081, 1.0, 0.06081, 1.0, 0.06081, 1.0, 0.06081, 1.0, 0.06081, 0.0, 0.06081, 0.0, 0.06081, 1.0, 0.0, 1.0, 0.0, 0.0, 0.06081, 0.0, 0.06081, 0.0, 0.06081, 1.0, 0.06081, 1.0, 0.06081, 0.0, 0.06081, 0.0, 0.06081, 0.0, 0.06081, 1.0, 0.06081, 1.0, 0.06081, 1.0, 0.06081, 0.0, 0.06081, 0.0, 0.06081, 1.0, 0.06081, 0.0, 0.06081, 0.0, 0.06081, 1.0, 0.06081, 1.0, 0.06081, 0.0, 0.06081, 1.0, 0.5, 1.0, 0.5, 0.0, 0.06081, 1.0, 0.06081, 0.0, 0.06081, 0.0, 0.06081, 1.0, 0.06081, 1.0, 0.5, 1.0, 0.5, 0.0, 0.06081, 0.0, 0.06081, 0.0, 0.06081, 1.0, 0.06081, 1.0, 0.06081, 0.0, 0.06081, 0.0, 0.5, 0.0, 0.5, 1.0, 0.06081, 1.0, 0.06081, 1.0, 0.06081, 1.0, 0.06081, 0.0, 0.06081, 0.0])
me_plane_028.update()
me_circle_005 = bpy.data.meshes.new('Circle.005')
me_circle_005.from_pydata([(24.84, 56.38, 0.0), (0.0, 56.38, 0.0), (24.84, 56.38, 3.848), (0.0, 56.38, 3.848), (24.84, 99.74, 3.848), (0.0, 99.74, 3.848)], [], [(0, 2, 3, 1), (2, 4, 5, 3)])
me_circle_005.polygons.foreach_set('use_smooth', [True] * 2)
_uv = me_circle_005.uv_layers.new(name='UVMap')
_uv.uv.foreach_set('vector', [0.0, 0.0, 0.0, 0.0, 0.0, 0.0, 0.0, 0.0, 0.0, 0.0, 0.0, 0.0, 0.0, 0.0, 0.0, 0.0])
me_circle_005.update()
me_plane_031 = bpy.data.meshes.new('Plane.031')
me_plane_031.from_pydata([(-0.7218, -10.5, 0.0), (0.7218, -10.5, 0.0), (-0.7218, 10.5, 0.0), (0.7218, 10.5, 0.0)], [], [(0, 1, 3, 2)])
me_plane_031.polygons.foreach_set('use_smooth', [True] * 1)
_uv = me_plane_031.uv_layers.new(name='UVMap')
_uv.uv.foreach_set('vector', [0.0, 0.0, 1.0, 0.0, 1.0, 1.0, 0.0, 1.0])
me_plane_031.update()
me_plane_035 = bpy.data.meshes.new('Plane.035')
me_plane_035.from_pydata([(3.062, -5.588, 0.0), (-0.7225, 3.614, 1.2), (-0.5034, -6.525, 1.2), (3.999, 9.275, 1.2), (3.062, -5.588, 1.2), (-11.41, 11.53, 1.2), (-11.79, 9.701, 1.2), (3.981, -7.715, 1.2), (-2.183, -7.891, 1.2), (0.2595, -9.309, 1.2), (-0.7225, 3.614, 0.0), (-0.5034, -6.525, 0.0), (3.999, 9.275, 0.0), (-11.41, 11.53, 0.0), (-11.79, 9.701, 0.0), (3.981, -7.715, 0.0), (-2.183, -7.891, 0.0), (0.2595, -9.309, 0.0), (-0.6692, 1.147, 1.2), (6.081, 3.027, 1.2), (-0.6692, 1.147, 0.0), (6.081, 3.027, 0.0), (-8.078, 6.677, 1.2), (-9.245, 11.21, 0.0), (-8.078, 6.677, 0.0), (-9.245, 11.21, 1.2)], [], [(9, 8, 16, 17), (20, 18, 1, 10), (24, 23, 12, 10), (24, 22, 6, 14), (6, 5, 13, 14), (0, 4, 7, 15), (21, 19, 4, 0), (8, 9, 7, 4, 2), (8, 2, 11, 16), (20, 21, 0, 11), (11, 0, 15, 17, 16), (25, 5, 6, 22), (18, 2, 4, 19), (15, 7, 9, 17), (25, 3, 12, 23), (1, 18, 19, 3), (10, 12, 21, 20), (12, 3, 19, 21), (11, 2, 18, 20), (5, 25, 23, 13), (3, 25, 22, 1), (10, 1, 22, 24), (14, 13, 23, 24)])
me_plane_035.polygons.foreach_set('use_smooth', [True] * 23)
_k = {(11, 20): 1.0, (13, 14): 1.0, (13, 23): 1.0, (10, 24): 1.0, (0, 15): 1.0, (16, 17): 1.0, (15, 17): 1.0, (11, 16): 1.0, (12, 21): 1.0, (10, 20): 1.0, (0, 21): 1.0, (12, 23): 1.0, (14, 24): 1.0}
me_plane_035.attributes.new('crease_edge', 'FLOAT', 'EDGE').data.foreach_set('value', [_k.get((min(e.vertices), max(e.vertices)), 0.0) for e in me_plane_035.edges])
_uv = me_plane_035.uv_layers.new(name='UVMap')
_uv.uv.foreach_set('vector', [0.399, 0.006266, 0.399, 0.006266, 0.399, 0.006266, 0.399, 0.006266, 0.399, 0.6765, 0.399, 0.6765, 0.399, 0.892, 0.399, 0.892, 0.399, 0.892, 0.4835, 1.522, 1.0, 1.522, 0.399, 0.892, 0.399, 0.892, 0.399, 0.892, 0.399, 1.188, 0.399, 1.188, 0.399, 1.188, 0.399, 1.522, 0.399, 1.522, 0.399, 1.188, 1.0, 0.006266, 1.0, 0.006266, 1.0, 0.006266, 1.0, 0.006266, 1.0, 1.153, 1.0, 1.153, 1.0, 0.006266, 1.0, 0.006266, 0.399, 0.006266, 0.399, 0.006266, 1.0, 0.006266, 1.0, 0.006266, 0.399, 0.006266, 0.399, 0.006266, 0.399, 0.006266, 0.399, 0.006266, 0.399, 0.006266, 0.399, 0.6765, 1.0, 1.153, 1.0, 0.006266, 0.399, 0.006266, 0.399, 0.006266, 1.0, 0.006266, 1.0, 0.006266, 0.399, 0.006266, 0.399, 0.006266, 0.4835, 1.522, 0.399, 1.522, 0.399, 1.188, 0.399, 0.892, 0.399, 0.6765, 0.399, 0.006266, 1.0, 0.006266, 1.0, 1.153, 1.0, 0.006266, 1.0, 0.006266, 0.399, 0.006266, 0.399, 0.006266, 0.4835, 1.522, 1.0, 1.522, 1.0, 1.522, 0.4835, 1.522, 0.399, 0.892, 0.399, 0.6765, 1.0, 1.153, 1.0, 1.522, 0.399, 0.892, 1.0, 1.522, 1.0, 1.153, 0.399, 0.6765, 1.0, 1.522, 1.0, 1.522, 1.0, 1.153, 1.0, 1.153, 0.399, 0.006266, 0.399, 0.006266, 0.399, 0.6765, 0.399, 0.6765, 0.399, 1.522, 0.4835, 1.522, 0.4835, 1.522, 0.399, 1.522, 1.0, 1.522, 0.4835, 1.522, 0.399, 0.892, 0.399, 0.892, 0.399, 0.892, 0.399, 0.892, 0.399, 0.892, 0.399, 0.892, 0.399, 1.188, 0.399, 1.522, 0.4835, 1.522, 0.399, 0.892])
me_plane_035.materials.append(mat_bevel)
me_plane_035.update()
me_circle_012 = bpy.data.meshes.new('Circle.012')
me_circle_012.from_pydata([(0.0, 13.0, 0.0), (-3.365, 12.56, 0.0), (-6.5, 11.26, 0.0), (-9.192, 9.192, 0.0), (-11.26, 6.5, 0.0), (-12.56, 3.365, 0.0), (-13.0, 0.0, 0.0), (-12.56, -3.365, 0.0), (-11.26, -6.5, 0.0), (-9.192, -9.192, 0.0), (-6.5, -11.26, 0.0), (-3.365, -12.56, 0.0), (0.0, -13.0, 0.0), (3.365, -12.56, 0.0), (6.5, -11.26, 0.0), (9.192, -9.192, 0.0), (11.26, -6.5, 0.0), (12.56, -3.365, 0.0), (13.0, 0.0, 0.0), (12.56, 3.365, 0.0), (11.26, 6.5, 0.0), (9.192, 9.192, 0.0), (6.5, 11.26, 0.0), (3.365, 12.56, 0.0), (-3.365, 12.56, -0.7874), (0.0, 13.0, -0.7874), (-6.5, 11.26, -0.7874), (-9.192, 9.192, -0.7874), (-11.26, 6.5, -0.7874), (-12.56, 3.365, -0.7874), (-13.0, 0.0, -0.7874), (-12.56, -3.365, -0.7874), (-11.26, -6.5, -0.7874), (-9.192, -9.192, -0.7874), (-6.5, -11.26, -0.7874), (-3.365, -12.56, -0.7874), (0.0, -13.0, -0.7874), (3.365, -12.56, -0.7874), (6.5, -11.26, -0.7874), (9.192, -9.192, -0.7874), (11.26, -6.5, -0.7874), (12.56, -3.365, -0.7874), (13.0, 0.0, -0.7874), (12.56, 3.365, -0.7874), (11.26, 6.5, -0.7874), (9.192, 9.192, -0.7874), (6.5, 11.26, -0.7874), (3.365, 12.56, -0.7874)], [], [(1, 2, 3, 4, 5, 6, 7, 8, 9, 10, 11, 12, 13, 14, 15, 16, 17, 18, 19, 20, 21, 22, 23, 0), (24, 25, 47, 46, 45, 44, 43, 42, 41, 40, 39, 38, 37, 36, 35, 34, 33, 32, 31, 30, 29, 28, 27, 26), (2, 26, 27, 3), (3, 27, 28, 4), (4, 28, 29, 5), (5, 29, 30, 6), (6, 30, 31, 7), (7, 31, 32, 8), (8, 32, 33, 9), (9, 33, 34, 10), (10, 34, 35, 11), (11, 35, 36, 12), (12, 36, 37, 13), (13, 37, 38, 14), (14, 38, 39, 15), (15, 39, 40, 16), (16, 40, 41, 17), (17, 41, 42, 18), (18, 42, 43, 19), (19, 43, 44, 20), (20, 44, 45, 21), (21, 45, 46, 22), (22, 46, 47, 23), (23, 47, 25, 0), (0, 25, 24, 1), (1, 24, 26, 2)])
me_circle_012.polygons.foreach_set('use_smooth', [True] * 26)
_uv = me_circle_012.uv_layers.new(name='UVMap')
_uv.uv.foreach_set('vector', [0.0, 0.0, 0.0, 0.0, 0.0, 0.0, 0.0, 0.0, 0.0, 0.0, 0.0, 0.0, 0.0, 0.0, 0.0, 0.0, 0.0, 0.0, 0.0, 0.0, 0.0, 0.0, 0.0, 0.0, 0.0, 0.0, 0.0, 0.0, 0.0, 0.0, 0.0, 0.0, 0.0, 0.0, 0.0, 0.0, 0.0, 0.0, 0.0, 0.0, 0.0, 0.0, 0.0, 0.0, 0.0, 0.0, 0.0, 0.0, 0.0, 0.0, 0.0, 0.0, 0.0, 0.0, 0.0, 0.0, 0.0, 0.0, 0.0, 0.0, 0.0, 0.0, 0.0, 0.0, 0.0, 0.0, 0.0, 0.0, 0.0, 0.0, 0.0, 0.0, 0.0, 0.0, 0.0, 0.0, 0.0, 0.0, 0.0, 0.0, 0.0, 0.0, 0.0, 0.0, 0.0, 0.0, 0.0, 0.0, 0.0, 0.0, 0.0, 0.0, 0.0, 0.0, 0.0, 0.0, 0.0, 0.0, 0.0, 0.0, 0.0, 0.0, 0.0, 0.0, 0.0, 0.0, 0.0, 0.0, 0.0, 0.0, 0.0, 0.0, 0.0, 0.0, 0.0, 0.0, 0.0, 0.0, 0.0, 0.0, 0.0, 0.0, 0.0, 0.0, 0.0, 0.0, 0.0, 0.0, 0.0, 0.0, 0.0, 0.0, 0.0, 0.0, 0.0, 0.0, 0.0, 0.0, 0.0, 0.0, 0.0, 0.0, 0.0, 0.0, 0.0, 0.0, 0.0, 0.0, 0.0, 0.0, 0.0, 0.0, 0.0, 0.0, 0.0, 0.0, 0.0, 0.0, 0.0, 0.0, 0.0, 0.0, 0.0, 0.0, 0.0, 0.0, 0.0, 0.0, 0.0, 0.0, 0.0, 0.0, 0.0, 0.0, 0.0, 0.0, 0.0, 0.0, 0.0, 0.0, 0.0, 0.0, 0.0, 0.0, 0.0, 0.0, 0.0, 0.0, 0.0, 0.0, 0.0, 0.0, 0.0, 0.0, 0.0, 0.0, 0.0, 0.0, 0.0, 0.0, 0.0, 0.0, 0.0, 0.0, 0.0, 0.0, 0.0, 0.0, 0.0, 0.0, 0.0, 0.0, 0.0, 0.0, 0.0, 0.0, 0.0, 0.0, 0.0, 0.0, 0.0, 0.0, 0.0, 0.0, 0.0, 0.0, 0.0, 0.0, 0.0, 0.0, 0.0, 0.0, 0.0, 0.0, 0.0, 0.0, 0.0, 0.0, 0.0, 0.0, 0.0, 0.0, 0.0, 0.0, 0.0, 0.0, 0.0, 0.0, 0.0, 0.0, 0.0, 0.0, 0.0, 0.0, 0.0, 0.0, 0.0, 0.0, 0.0, 0.0, 0.0, 0.0, 0.0, 0.0, 0.0, 0.0, 0.0, 0.0, 0.0, 0.0, 0.0, 0.0, 0.0, 0.0, 0.0, 0.0, 0.0, 0.0, 0.0, 0.0, 0.0, 0.0, 0.0, 0.0, 0.0, 0.0, 0.0, 0.0])
me_circle_012.update()
me_circle_014 = bpy.data.meshes.new('Circle.014')
me_circle_014.from_pydata([(-6.5, -11.26, 0.0), (-3.365, -12.56, 0.0), (0.0, -13.0, 0.0), (3.365, -12.56, 0.0), (6.5, -11.26, 0.0), (-6.5, -11.26, -0.7874), (-3.365, -12.56, -0.7874), (0.0, -13.0, -0.7874), (3.365, -12.56, -0.7874), (6.5, -11.26, -0.7874), (-7.082, -12.27, 0.0), (-3.666, -13.68, 0.0), (0.0, -14.16, 0.0), (3.666, -13.68, 0.0), (7.082, -12.27, 0.0), (-7.082, -12.27, -0.7874), (-3.666, -13.68, -0.7874), (0.0, -14.16, -0.7874), (3.666, -13.68, -0.7874), (7.082, -12.27, -0.7874)], [], [(4, 3, 13, 14), (3, 2, 12, 13), (2, 1, 11, 12), (8, 9, 19, 18), (1, 0, 10, 11), (7, 8, 18, 17), (13, 18, 19, 14), (10, 15, 16, 11), (11, 16, 17, 12), (12, 17, 18, 13), (5, 6, 16, 15), (6, 7, 17, 16), (10, 0, 5, 15), (14, 19, 9, 4)])
me_circle_014.polygons.foreach_set('use_smooth', [True] * 14)
_uv = me_circle_014.uv_layers.new(name='UVMap')
_uv.uv.foreach_set('vector', [0.0, 0.0, 0.0, 0.0, 0.0, 0.0, 0.0, 0.0, 0.0, 0.0, 0.0, 0.0, 0.0, 0.0, 0.0, 0.0, 0.0, 0.0, 0.0, 0.0, 0.0, 0.0, 0.0, 0.0, 0.0, 0.0, 0.0, 0.0, 0.0, 0.0, 0.0, 0.0, 0.0, 0.0, 0.0, 0.0, 0.0, 0.0, 0.0, 0.0, 0.0, 0.0, 0.0, 0.0, 0.0, 0.0, 0.0, 0.0, 0.0, 0.0, 0.0, 0.0, 0.0, 0.0, 0.0, 0.0, 0.0, 0.0, 0.0, 0.0, 0.0, 0.0, 0.0, 0.0, 0.0, 0.0, 0.0, 0.0, 0.0, 0.0, 0.0, 0.0, 0.0, 0.0, 0.0, 0.0, 0.0, 0.0, 0.0, 0.0, 0.0, 0.0, 0.0, 0.0, 0.0, 0.0, 0.0, 0.0, 0.0, 0.0, 0.0, 0.0, 0.0, 0.0, 0.0, 0.0, 0.0, 0.0, 0.0, 0.0, 0.0, 0.0, 0.0, 0.0, 0.0, 0.0, 0.0, 0.0, 0.0, 0.0, 0.0, 0.0])
me_circle_014.update()
me_circle_007 = bpy.data.meshes.new('Circle.007')
me_circle_007.from_pydata([(0.0, 9.0, 0.0), (0.0, -9.0, 0.0), (2.329, -8.693, 0.0), (4.5, -7.794, 0.0), (6.364, -6.364, 0.0), (7.794, -4.5, 0.0), (8.693, -2.329, 0.0), (9.0, 0.0, 0.0), (8.693, 2.329, 0.0), (7.794, 4.5, 0.0), (6.364, 6.364, 0.0), (4.5, 7.794, 0.0), (2.329, 8.693, 0.0)], [], [(0, 1, 2, 3, 4, 5, 6, 7, 8, 9, 10, 11, 12)])
me_circle_007.polygons.foreach_set('use_smooth', [True] * 1)
_uv = me_circle_007.uv_layers.new(name='UVMap')
_uv.uv.foreach_set('vector', [0.0, 0.0, 0.0, 0.0, 0.0, 0.0, 0.0, 0.0, 0.0, 0.0, 0.0, 0.0, 0.0, 0.0, 0.0, 0.0, 0.0, 0.0, 0.0, 0.0, 0.0, 0.0, 0.0, 0.0, 0.0, 0.0])
me_circle_007.update()
me_circle_008 = bpy.data.meshes.new('Circle.008')
me_circle_008.from_pydata([(0.0, -9.0, -0.71), (-0.5301, -9.0, -0.71), (0.0, -10.29, -4.594), (-0.5301, -10.29, -4.594), (0.0, 0.0, -0.71), (-0.5301, 0.0, -0.71), (0.0, 0.0, -4.594), (-0.5301, 0.0, -4.594)], [], [(4, 5, 1, 0), (6, 2, 3, 7), (4, 0, 2, 6), (0, 1, 3, 2), (1, 5, 7, 3)])
_uv = me_circle_008.uv_layers.new(name='UVMap')
_uv.uv.foreach_set('vector', [0.0, 0.0, 0.0, 0.0, 0.0, 0.0, 0.0, 0.0, 0.0, 0.0, 0.0, 0.0, 0.0, 0.0, 0.0, 0.0, 0.0, 0.0, 0.0, 0.0, 0.0, 0.0, 0.0, 0.0, 0.0, 0.0, 0.0, 0.0, 0.0, 0.0, 0.0, 0.0, 0.0, 0.0, 0.0, 0.0, 0.0, 0.0, 0.0, 0.0])
me_circle_008.update()
me_cube_001 = bpy.data.meshes.new('Cube.001')
me_cube_001.from_pydata([(1.787, -11.43, -4.793), (1.787, -11.43, -1.733), (1.787, -6.556, 1.328), (1.787, -6.556, -1.733), (1.787, 0.0, 1.328), (1.787, 0.0, -4.793), (1.787, 0.0, -1.733), (5.96e-08, -11.43, -4.793), (0.0, -11.43, -1.733), (5.96e-08, -6.556, 1.328), (5.96e-08, -6.556, -1.733), (5.96e-08, 0.0, -4.793), (0.0, 0.0, 1.328)], [], [(11, 5, 0, 7), (2, 3, 6, 4), (9, 2, 4, 12), (2, 9, 10, 3), (0, 1, 8, 7), (1, 3, 10, 8), (6, 3, 5), (5, 3, 1, 0)])
_uv = me_cube_001.uv_layers.new(name='UVMap')
_uv.uv.foreach_set('vector', [0.25, 0.625, 0.375, 0.625, 0.375, 0.75, 0.25, 0.75, 0.625, 0.6604, 0.5, 0.6604, 0.5, 0.625, 0.625, 0.625, 0.75, 0.6604, 0.625, 0.6604, 0.625, 0.625, 0.75, 0.625, 0.625, 0.6604, 0.625, 0.375, 0.5, 0.375, 0.5, 0.6604, 0.375, 0.75, 0.5, 0.75, 0.5, 0.875, 0.375, 0.875, 0.5, 0.75, 0.5, 0.6604, 0.5, 0.375, 0.5, 0.375, 0.5, 0.625, 0.5, 0.6604, 0.375, 0.625, 0.375, 0.625, 0.5, 0.6604, 0.5, 0.75, 0.375, 0.75])
me_cube_001.update()
me_circle_009 = bpy.data.meshes.new('Circle.009')
me_circle_009.from_pydata([(0.0, 8.0, 0.0), (0.0, -8.0, 0.0), (2.071, -7.727, 0.0), (4.0, -6.928, 0.0), (5.657, -5.657, 0.0), (6.928, -4.0, 0.0), (7.727, -2.071, 0.0), (8.0, 0.0, 0.0), (7.727, 2.071, 0.0), (6.928, 4.0, 0.0), (5.657, 5.657, 0.0), (4.0, 6.928, 0.0), (2.071, 7.727, 0.0), (0.0, 4.8, -2.194), (0.0, -4.8, -2.194), (1.242, -4.636, -2.194), (2.4, -4.157, -2.194), (3.394, -3.394, -2.194), (4.157, -2.4, -2.194), (4.636, -1.242, -2.194), (4.8, 0.0, -2.194), (4.636, 1.242, -2.194), (4.157, 2.4, -2.194), (3.394, 3.394, -2.194), (2.4, 4.157, -2.194), (1.242, 4.636, -2.194), (0.0, 6.4, -5.175), (0.0, -6.4, -5.175), (1.656, -6.182, -5.175), (3.2, -5.543, -5.175), (4.525, -4.525, -5.175), (5.543, -3.2, -5.175), (6.182, -1.656, -5.175), (6.4, 0.0, -5.175), (6.182, 1.656, -5.175), (5.543, 3.2, -5.175), (4.525, 4.525, -5.175), (3.2, 5.543, -5.175), (1.656, 6.182, -5.175)], [], [(0, 12, 25, 13), (12, 11, 24, 25), (11, 10, 23, 24), (10, 9, 22, 23), (9, 8, 21, 22), (8, 7, 20, 21), (7, 6, 19, 20), (6, 5, 18, 19), (5, 4, 17, 18), (4, 3, 16, 17), (3, 2, 15, 16), (2, 1, 14, 15), (1, 0, 13, 14), (13, 25, 38, 26), (25, 24, 37, 38), (24, 23, 36, 37), (23, 22, 35, 36), (22, 21, 34, 35), (21, 20, 33, 34), (20, 19, 32, 33), (19, 18, 31, 32), (18, 17, 30, 31), (17, 16, 29, 30), (16, 15, 28, 29), (15, 14, 27, 28), (14, 13, 26, 27)])
me_circle_009.polygons.foreach_set('use_smooth', [True] * 26)
me_circle_009.update()

# ---- objects
ob_character = bpy.data.objects.new('Character', me_sphere)
ob_empty = bpy.data.objects.new('Empty', None)
ob_podium_col_002 = bpy.data.objects.new('Podium-col.002', me_circle)
ob_character_001 = bpy.data.objects.new('Character.001', me_sphere)
ob_plane_col = bpy.data.objects.new('Plane-col', me_plane_003)
ob_plane_001_col = bpy.data.objects.new('Plane.001-col', me_plane_004)
ob_character_002 = bpy.data.objects.new('Character.002', me_sphere)
ob_plane_004_col = bpy.data.objects.new('Plane.004-col', me_plane_007)
ob_plane_col_001 = bpy.data.objects.new('Plane-col.001', me_plane_008)
ob_plane_001 = bpy.data.objects.new('Plane.001', me_plane_009)
ob_circle_col = bpy.data.objects.new('Circle-col', me_circle_001)
ob_circle_001_col = bpy.data.objects.new('Circle.001-col', me_circle_002)
ob_circle = bpy.data.objects.new('Circle', me_circle_003)
ob_character_003 = bpy.data.objects.new('Character.003', me_sphere)
ob_plane_002 = bpy.data.objects.new('Plane.002', me_plane_014)
ob_plane_007 = bpy.data.objects.new('Plane.007', me_plane_028)
ob_podium_col = bpy.data.objects.new('Podium-col', me_circle_005)
ob_plane = bpy.data.objects.new('Plane', me_plane_031)
ob_plane_002_col_003 = bpy.data.objects.new('Plane.002-col.003', me_plane_035)
ob_character_004 = bpy.data.objects.new('Character.004', me_sphere)
ob_podium = bpy.data.objects.new('Podium', None)
ob_circle_004_col = bpy.data.objects.new('Circle.004-col', me_circle_012)
ob_circle_006_col = bpy.data.objects.new('Circle.006-col', me_circle_014)
ob_circle_002_col = bpy.data.objects.new('Circle.002-col', me_circle_007)
ob_circle_001_col_001 = bpy.data.objects.new('Circle.001-col.001', me_circle_008)
ob_cube_col = bpy.data.objects.new('Cube-col', me_cube_001)
ob_circle_003_col = bpy.data.objects.new('Circle.003-col', me_circle_009)

# ---- transforms, parenting, visibility, modifiers, constraints
ob_character.location = (-5.547, 1.19, 4.02)
_m = ob_character.modifiers.new('Auto Smooth', 'NODES')
_m.node_group = ng_auto_smooth
_gi = [s.identifier for s in ng_auto_smooth.interface.items_tree if s.item_type == 'SOCKET' and s.in_out == 'INPUT']
_m[_gi[1]] = 0.5236  # Angle
ob_empty.location = (20.04, 112.8, 0.0)
ob_empty.scale = (82.83, 82.83, 82.83)
ob_empty.empty_display_type = 'IMAGE'
ob_empty.empty_display_size = 5.0
ob_podium_col_002.location = (-0.4533, 0.7373, 0.0)
ob_podium_col_002.scale = (1.884, 1.884, 1.533)
_vg = ob_podium_col_002.vertex_groups.new(name='Group')
_vg = ob_podium_col_002.vertex_groups.new(name='Group.001')
_m = ob_podium_col_002.modifiers.new('Mirror', 'MIRROR')
_m.use_clip = True
_m = ob_podium_col_002.modifiers.new('Auto Smooth', 'NODES')
_m.node_group = ng_auto_smooth
_gi = [s.identifier for s in ng_auto_smooth.interface.items_tree if s.item_type == 'SOCKET' and s.in_out == 'INPUT']
_m[_gi[1]] = 0.5236  # Angle
ob_character_001.location = (-30.54, 28.63, 1.0)
_m = ob_character_001.modifiers.new('Auto Smooth', 'NODES')
_m.node_group = ng_auto_smooth
_gi = [s.identifier for s in ng_auto_smooth.interface.items_tree if s.item_type == 'SOCKET' and s.in_out == 'INPUT']
_m[_gi[1]] = 0.5236  # Angle
ob_plane_col.location = (-27.32, 33.34, -5.722e-06)
ob_plane_col.rotation_euler = (0.0, -0.0, 1.113)
ob_plane_col.scale = (1.33, 1.33, 1.0)
_m = ob_plane_col.modifiers.new('Mirror', 'MIRROR')
_m.mirror_object = ob_podium_col_002
_m = ob_plane_col.modifiers.new('Subdivision', 'SUBSURF')
_m = ob_plane_col.modifiers.new('Smooth', 'SMOOTH')
ob_plane_001_col.location = (-10.97, 40.41, -5.722e-06)
ob_plane_001_col.rotation_euler = (0.0, -0.0, 0.697)
_m = ob_plane_001_col.modifiers.new('Mirror', 'MIRROR')
_m.mirror_object = ob_podium_col_002
_m = ob_plane_001_col.modifiers.new('Subdivision', 'SUBSURF')
_m = ob_plane_001_col.modifiers.new('Smooth', 'SMOOTH')
ob_character_002.location = (-37.93, -0.1835, 1.0)
_m = ob_character_002.modifiers.new('Auto Smooth', 'NODES')
_m.node_group = ng_auto_smooth
_gi = [s.identifier for s in ng_auto_smooth.interface.items_tree if s.item_type == 'SOCKET' and s.in_out == 'INPUT']
_m[_gi[1]] = 0.5236  # Angle
ob_plane_004_col.location = (-36.39, 13.06, -5.722e-06)
ob_plane_004_col.rotation_euler = (0.0, -0.0, -0.408)
_m = ob_plane_004_col.modifiers.new('Mirror', 'MIRROR')
_m.mirror_object = ob_podium_col_002
_m = ob_plane_004_col.modifiers.new('Subdivision', 'SUBSURF')
_m = ob_plane_004_col.modifiers.new('Smooth', 'SMOOTH')
ob_plane_col_001.location = (-54.89, -0.1401, -2.408e-05)
_m = ob_plane_col_001.modifiers.new('Solidify', 'SOLIDIFY')
_m.thickness = 0.8
_m.offset = 1.0
_m = ob_plane_col_001.modifiers.new('Mirror', 'MIRROR')
_m.mirror_object = ob_podium_col_002
_m = ob_plane_col_001.modifiers.new('Auto Smooth', 'NODES')
_m.node_group = ng_auto_smooth
_gi = [s.identifier for s in ng_auto_smooth.interface.items_tree if s.item_type == 'SOCKET' and s.in_out == 'INPUT']
_m[_gi[1]] = 0.5236  # Angle
ob_plane_001.location = (-54.89, -0.1401, 0.5286)
_m = ob_plane_001.modifiers.new('Mirror', 'MIRROR')
_m.mirror_object = ob_podium_col_002
_m = ob_plane_001.modifiers.new('Auto Smooth', 'NODES')
_m.node_group = ng_auto_smooth
_gi = [s.identifier for s in ng_auto_smooth.interface.items_tree if s.item_type == 'SOCKET' and s.in_out == 'INPUT']
_m[_gi[1]] = 0.5236  # Angle
ob_circle_col.location = (-0.4533, -59.31, 3.848)
_vg = ob_circle_col.vertex_groups.new(name='Group')
_vg.add([1], 1.0, 'REPLACE')
_m = ob_circle_col.modifiers.new('Mirror', 'MIRROR')
_m.use_clip = True
_m = ob_circle_col.modifiers.new('Bevel', 'BEVEL')
_m.width = 3.65
_m.width_pct = 3.65
_m.segments = 20
_m.limit_method = 'VGROUP'
_m.vertex_group = 'Group'
_m.profile_type = 'CUSTOM'
_m = ob_circle_col.modifiers.new('Auto Smooth', 'NODES')
_m.node_group = ng_auto_smooth
_gi = [s.identifier for s in ng_auto_smooth.interface.items_tree if s.item_type == 'SOCKET' and s.in_out == 'INPUT']
_m[_gi[1]] = 0.5236  # Angle
ob_circle_001_col.location = (-0.4533, -59.31, 3.848)
_vg = ob_circle_001_col.vertex_groups.new(name='Group')
_vg.add([0, 1, 5, 7, 8], 1.0, 'REPLACE')
_m = ob_circle_001_col.modifiers.new('Mirror', 'MIRROR')
_m.use_clip = True
_m = ob_circle_001_col.modifiers.new('Bevel', 'BEVEL')
_m.width = 3.5
_m.width_pct = 3.5
_m.segments = 20
_m.limit_method = 'VGROUP'
_m.vertex_group = 'Group'
_m.profile_type = 'CUSTOM'
_m = ob_circle_001_col.modifiers.new('Auto Smooth', 'NODES')
_m.node_group = ng_auto_smooth
_gi = [s.identifier for s in ng_auto_smooth.interface.items_tree if s.item_type == 'SOCKET' and s.in_out == 'INPUT']
_m[_gi[1]] = 0.5236  # Angle
ob_circle.location = (-0.4533, -61.89, 3.848)
_m = ob_circle.modifiers.new('Auto Smooth', 'NODES')
_m.node_group = ng_auto_smooth
_gi = [s.identifier for s in ng_auto_smooth.interface.items_tree if s.item_type == 'SOCKET' and s.in_out == 'INPUT']
_m[_gi[1]] = 0.5236  # Angle
ob_character_003.location = (71.07, -31.75, 1.0)
_m = ob_character_003.modifiers.new('Auto Smooth', 'NODES')
_m.node_group = ng_auto_smooth
_gi = [s.identifier for s in ng_auto_smooth.interface.items_tree if s.item_type == 'SOCKET' and s.in_out == 'INPUT']
_m[_gi[1]] = 0.5236  # Angle
ob_plane_002.location = (28.89, -109.9, 0.0)
ob_plane_002.rotation_euler = (1.571, -0.0, 0.0)
_m = ob_plane_002.modifiers.new('Mirror', 'MIRROR')
_m = ob_plane_002.modifiers.new('Auto Smooth', 'NODES')
_m.node_group = ng_auto_smooth
_gi = [s.identifier for s in ng_auto_smooth.interface.items_tree if s.item_type == 'SOCKET' and s.in_out == 'INPUT']
_m[_gi[1]] = 0.5236  # Angle
ob_plane_007.location = (84.14, 16.43, -7.629e-06)
ob_plane_007.rotation_euler = (1.571, -0.0, -4.712)
_m = ob_plane_007.modifiers.new('Auto Smooth', 'NODES')
_m.node_group = ng_auto_smooth
_gi = [s.identifier for s in ng_auto_smooth.interface.items_tree if s.item_type == 'SOCKET' and s.in_out == 'INPUT']
_m[_gi[1]] = 0.5236  # Angle
ob_podium_col.location = (-0.4533, 0.7373, 0.0)
_vg = ob_podium_col.vertex_groups.new(name='Group')
_vg = ob_podium_col.vertex_groups.new(name='Group.001')
_m = ob_podium_col.modifiers.new('Bevel', 'BEVEL')
_m.width = 3.5
_m.width_pct = 3.5
_m.segments = 20
_m.limit_method = 'VGROUP'
_m.profile_type = 'CUSTOM'
_m = ob_podium_col.modifiers.new('Mirror', 'MIRROR')
_m.use_clip = True
_m = ob_podium_col.modifiers.new('Auto Smooth', 'NODES')
_m.node_group = ng_auto_smooth
_gi = [s.identifier for s in ng_auto_smooth.interface.items_tree if s.item_type == 'SOCKET' and s.in_out == 'INPUT']
_m[_gi[1]] = 0.5236  # Angle
ob_plane.location = (-13.67, 76.91, 3.845)
_m = ob_plane.modifiers.new('Mirror', 'MIRROR')
_m.mirror_object = ob_podium_col
_m = ob_plane.modifiers.new('Solidify', 'SOLIDIFY')
_m.thickness = 0.5
_m.offset = 1.0
_m = ob_plane.modifiers.new('Auto Smooth', 'NODES')
_m.node_group = ng_auto_smooth
_gi = [s.identifier for s in ng_auto_smooth.interface.items_tree if s.item_type == 'SOCKET' and s.in_out == 'INPUT']
_m[_gi[1]] = 0.5236  # Angle
ob_plane_002_col_003.location = (-36.37, 13.02, -5.722e-06)
ob_plane_002_col_003.rotation_euler = (0.0, -0.0, -0.408)
_m = ob_plane_002_col_003.modifiers.new('Mirror', 'MIRROR')
_m.mirror_object = ob_podium_col_002
_m = ob_plane_002_col_003.modifiers.new('Subdivision', 'SUBSURF')
_m = ob_plane_002_col_003.modifiers.new('Smooth', 'SMOOTH')
ob_character_004.location = (2.145, 1.746, 7.909)
_m = ob_character_004.modifiers.new('Auto Smooth', 'NODES')
_m.node_group = ng_auto_smooth
_gi = [s.identifier for s in ng_auto_smooth.interface.items_tree if s.item_type == 'SOCKET' and s.in_out == 'INPUT']
_m[_gi[1]] = 0.5236  # Angle
ob_podium.location = (-0.4533, 0.7373, 1.49e-06)
ob_podium.empty_display_size = 17.8
ob_circle_004_col.parent = ob_podium
ob_circle_004_col.matrix_parent_inverse = Matrix(((1.0, 0.0, 0.0, 0.4533), (-0.0, 1.0, -0.0, -0.7373), (0.0, 0.0, 1.0, -4.188), (-0.0, 0.0, -0.0, 1.0)))
ob_circle_004_col.location = (-0.4533, 0.7373, 4.976)
ob_circle_004_col.scale = (1.0, 1.0, 1.0)
_m = ob_circle_004_col.modifiers.new('Auto Smooth', 'NODES')
_m.node_group = ng_auto_smooth
_gi = [s.identifier for s in ng_auto_smooth.interface.items_tree if s.item_type == 'SOCKET' and s.in_out == 'INPUT']
_m[_gi[1]] = 0.5236  # Angle
ob_circle_006_col.parent = ob_podium
ob_circle_006_col.matrix_parent_inverse = Matrix(((1.0, 0.0, 0.0, 0.4533), (-0.0, 1.0, -0.0, -0.7373), (0.0, 0.0, 1.0, -4.188), (-0.0, 0.0, -0.0, 1.0)))
ob_circle_006_col.location = (-0.4533, 0.7373, 4.976)
ob_circle_006_col.scale = (1.0, 1.0, 1.0)
_vg = ob_circle_006_col.vertex_groups.new(name='Group')
_vg.add([10, 11, 12, 13, 14], 1.0, 'REPLACE')
_m = ob_circle_006_col.modifiers.new('Bevel', 'BEVEL')
_m.width = 0.545
_m.width_pct = 0.545
_m.segments = 4
_m.limit_method = 'VGROUP'
_m.vertex_group = 'Group'
_m.profile_type = 'CUSTOM'
_m = ob_circle_006_col.modifiers.new('Mirror', 'MIRROR')
_m.use_axis = (False, True, False)
_m.mirror_object = ob_podium
_m = ob_circle_006_col.modifiers.new('Auto Smooth', 'NODES')
_m.node_group = ng_auto_smooth
_gi = [s.identifier for s in ng_auto_smooth.interface.items_tree if s.item_type == 'SOCKET' and s.in_out == 'INPUT']
_m[_gi[1]] = 0.5236  # Angle
ob_circle_002_col.parent = ob_podium
ob_circle_002_col.matrix_parent_inverse = Matrix(((1.0, 0.0, 0.0, 0.4533), (-0.0, 1.0, -0.0, -0.7373), (0.0, 0.0, 1.0, 0.7874), (-0.0, 0.0, -0.0, 1.0)))
ob_circle_002_col.location = (3.237, 0.7373, 5.175)
ob_circle_002_col.scale = (1.153, 1.153, 1.333)
_m = ob_circle_002_col.modifiers.new('Mirror', 'MIRROR')
_m.mirror_object = ob_podium
_m = ob_circle_002_col.modifiers.new('Solidify', 'SOLIDIFY')
_m.thickness = 0.71
_m.offset = 1.0
_m = ob_circle_002_col.modifiers.new('Auto Smooth', 'NODES')
_m.node_group = ng_auto_smooth
_gi = [s.identifier for s in ng_auto_smooth.interface.items_tree if s.item_type == 'SOCKET' and s.in_out == 'INPUT']
_m[_gi[1]] = 0.5236  # Angle
ob_circle_001_col_001.parent = ob_podium
ob_circle_001_col_001.matrix_parent_inverse = Matrix(((1.0, 0.0, 0.0, 0.4533), (-0.0, 1.0, -0.0, -0.7373), (0.0, 0.0, 1.0, 0.7874), (-0.0, 0.0, -0.0, 1.0)))
ob_circle_001_col_001.location = (3.848, 0.7373, 6.121)
ob_circle_001_col_001.scale = (1.153, 1.153, 1.333)
_m = ob_circle_001_col_001.modifiers.new('Mirror', 'MIRROR')
_m.use_axis = (True, True, False)
_m.mirror_object = ob_podium
_m = ob_circle_001_col_001.modifiers.new('Auto Smooth', 'NODES')
_m.node_group = ng_auto_smooth
_gi = [s.identifier for s in ng_auto_smooth.interface.items_tree if s.item_type == 'SOCKET' and s.in_out == 'INPUT']
_m[_gi[1]] = 0.5236  # Angle
ob_cube_col.parent = ob_podium
ob_cube_col.matrix_parent_inverse = Matrix(((1.0, 0.0, 0.0, 0.4533), (-0.0, 1.0, -0.0, -0.7373), (0.0, 0.0, 1.0, 0.7874), (-0.0, 0.0, -0.0, 1.0)))
ob_cube_col.location = (-0.4533, 0.7373, 4.793)
ob_cube_col.scale = (2.065, 1.0, 1.0)
_vg = ob_cube_col.vertex_groups.new(name='Group')
_vg.add([1, 2, 8, 9], 1.0, 'REPLACE')
_m = ob_cube_col.modifiers.new('Bevel', 'BEVEL')
_m.width = 2.68
_m.width_pct = 2.68
_m.segments = 20
_m.limit_method = 'VGROUP'
_m.vertex_group = 'Group'
_m.profile_type = 'CUSTOM'
_m = ob_cube_col.modifiers.new('Mirror', 'MIRROR')
_m.use_axis = (True, True, False)
_m.mirror_object = ob_podium
ob_circle_003_col.parent = ob_podium
ob_circle_003_col.matrix_parent_inverse = Matrix(((1.0, 0.0, 0.0, 0.4533), (-0.0, 1.0, -0.0, -0.7373), (0.0, 0.0, 1.0, 0.7874), (-0.0, 0.0, -0.0, 1.0)))
ob_circle_003_col.location = (3.896, 0.7373, 5.175)
_vg = ob_circle_003_col.vertex_groups.new(name='Group')
_vg.add([13, 14, 15, 16, 17, 18, 19, 20, 21, 22, 23, 24, 25], 1.0, 'REPLACE')
_m = ob_circle_003_col.modifiers.new('Mirror', 'MIRROR')
_m.mirror_object = ob_podium
_m = ob_circle_003_col.modifiers.new('Bevel', 'BEVEL')
_m.width = 4.5
_m.width_pct = 4.5
_m.segments = 3
_m.limit_method = 'VGROUP'
_m.vertex_group = 'Group'
_m = ob_circle_003_col.modifiers.new('Auto Smooth', 'NODES')
_m.node_group = ng_auto_smooth
_gi = [s.identifier for s in ng_auto_smooth.interface.items_tree if s.item_type == 'SOCKET' and s.in_out == 'INPUT']
_m[_gi[1]] = 0.5236  # Angle

# ---- collection membership
col_collection.objects.link(ob_character)
col_collection.objects.link(ob_empty)
col_collection.objects.link(ob_podium_col_002)
col_collection.objects.link(ob_character_001)
col_collection.objects.link(ob_plane_col)
col_collection.objects.link(ob_plane_001_col)
col_collection.objects.link(ob_character_002)
col_collection.objects.link(ob_plane_004_col)
col_collection.objects.link(ob_plane_col_001)
col_collection.objects.link(ob_plane_001)
col_collection.objects.link(ob_circle_col)
col_collection.objects.link(ob_circle_001_col)
col_collection.objects.link(ob_circle)
col_collection.objects.link(ob_character_003)
col_collection.objects.link(ob_plane_002)
col_collection.objects.link(ob_plane_007)
col_collection.objects.link(ob_podium_col)
col_collection.objects.link(ob_plane)
col_collection.objects.link(ob_plane_002_col_003)
col_collection.objects.link(ob_character_004)
col_collection.objects.link(ob_podium)
col_collection.objects.link(ob_circle_004_col)
col_collection.objects.link(ob_circle_006_col)
col_podium.objects.link(ob_circle_002_col)
col_podium.objects.link(ob_circle_001_col_001)
col_podium.objects.link(ob_cube_col)
col_podium.objects.link(ob_circle_003_col)

# ---- scene / render settings (as saved in the file)
scene.frame_start = 1; scene.frame_end = 250; scene.frame_set(0)
scene.render.engine = 'BLENDER_EEVEE_NEXT'
scene.cycles.sampling_pattern = 'TABULATED_SOBOL'
bpy.context.view_layer.update()

# ---- added for rendering (the .blend has no active camera and no usable light): camera, sun
cam_auto = bpy.data.cameras.new('AutoCamera')
cam_auto.lens = 50.0
cam_auto.sensor_width = 36.0
cam_auto.clip_end = 4395.58
ob_auto_camera = bpy.data.objects.new('AutoCamera', cam_auto)
scene.collection.objects.link(ob_auto_camera)
ob_auto_camera.location = (250.01, -305.267, 210.369)
ob_auto_camera.rotation_euler = (1.09748, -7.21219e-08, 0.694738)
scene.camera = ob_auto_camera
light_auto_sun = bpy.data.lights.new('AutoSun', 'SUN')
light_auto_sun.energy = 3.0
light_auto_sun.angle = 0.0523599
ob_auto_sun = bpy.data.objects.new('AutoSun', light_auto_sun)
scene.collection.objects.link(ob_auto_sun)
ob_auto_sun.rotation_euler = (0.872665, 0.174533, 0.523599)
bpy.context.view_layer.update()
